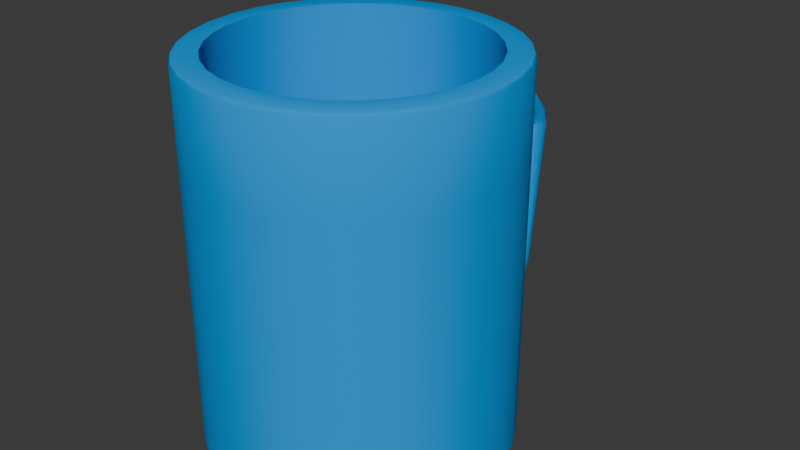 # Source: Taza.blend  (saved by Blender 4.0.36; exported with 4.5.12 LTS)
import bpy
from mathutils import Matrix  # noqa: F401  (used for matrix-valued properties, if any)

bpy.ops.wm.read_factory_settings(use_empty=True)
scene = bpy.context.scene
scene.name = 'Scene'

# ---- collections
col_collection = bpy.data.collections.new('Collection'); scene.collection.children.link(col_collection)

# ---- materials (node trees are filled in below, after node groups)
mat_taza_color = bpy.data.materials.new('TAZA COLOR')
mat_taza_color.use_transparent_shadow = False

# ---- node groups
ng_auto_smooth = bpy.data.node_groups.new('Auto Smooth', 'GeometryNodeTree')
_s = ng_auto_smooth.interface.new_socket(name='Geometry', in_out='OUTPUT', socket_type='NodeSocketGeometry')
_s = ng_auto_smooth.interface.new_socket(name='Geometry', in_out='INPUT', socket_type='NodeSocketGeometry')
_s = ng_auto_smooth.interface.new_socket(name='Angle', in_out='INPUT', socket_type='NodeSocketFloat')
_s.subtype = 'ANGLE'
_s.min_value = 0.0
_s.max_value = 3.142
ng_auto_smooth.is_modifier = True
_N = ng_auto_smooth.nodes; _L = ng_auto_smooth.links
n0 = _N.new('NodeGroupOutput'); n0.name = 'Group Output'; n0.location = (480, -100)
n1 = _N.new('NodeGroupInput'); n1.name = 'Group Input'; n1.location = (-420, -300)
n2 = _N.new('NodeGroupInput'); n2.name = 'Group Input.001'; n2.location = (-60, -100)
n3 = _N.new('GeometryNodeSetShadeSmooth'); n3.name = 'Set Shade Smooth'; n3.location = (120, -100)
n3.domain = 'EDGE'
n4 = _N.new('GeometryNodeSetShadeSmooth'); n4.name = 'Set Shade Smooth.001'; n4.location = (300, -100)
n5 = _N.new('GeometryNodeInputMeshEdgeAngle'); n5.name = 'Edge Angle'; n5.location = (-420, -220)
n6 = _N.new('GeometryNodeInputEdgeSmooth'); n6.name = 'Is Edge Smooth'; n6.location = (-60, -160)
n7 = _N.new('GeometryNodeInputShadeSmooth'); n7.name = 'Is Face Smooth'; n7.location = (-240, -340)
n8 = _N.new('FunctionNodeBooleanMath'); n8.name = 'Boolean Math'; n8.location = (-60, -220)
n9 = _N.new('FunctionNodeCompare'); n9.name = 'Compare'; n9.location = (-240, -180)
n9.operation = 'LESS_EQUAL'
_L.new(n5.outputs[0], n9.inputs[0])
_L.new(n4.outputs[0], n0.inputs[0])
_L.new(n1.outputs[1], n9.inputs[1])
_L.new(n9.outputs[0], n8.inputs[0])
_L.new(n7.outputs[0], n8.inputs[1])
_L.new(n2.outputs[0], n3.inputs[0])
_L.new(n6.outputs[0], n3.inputs[1])
_L.new(n3.outputs[0], n4.inputs[0])
_L.new(n8.outputs[0], n3.inputs[2])
n0.is_active_output = True

# ---- material node trees
mat_taza_color.use_nodes = True; mat_taza_color.node_tree.nodes.clear()
_N = mat_taza_color.node_tree.nodes; _L = mat_taza_color.node_tree.links
n0 = _N.new('ShaderNodeBsdfPrincipled'); n0.name = 'BSDF Principista'; n0.location = (10, 300)
n0.inputs[0].default_value = (0.009071, 0.3245, 0.8042, 1.0)
n0.inputs[2].default_value = 0.8188
n0.inputs[3].default_value = 1.0
n1 = _N.new('ShaderNodeOutputMaterial'); n1.name = 'Material'; n1.location = (300, 300)
_L.new(n0.outputs[0], n1.inputs[0])
n1.is_active_output = True

# ---- world
world_world = bpy.data.worlds.new('World'); scene.world = world_world
world_world.use_nodes = True; world_world.node_tree.nodes.clear()
_N = world_world.node_tree.nodes; _L = world_world.node_tree.links
n0 = _N.new('ShaderNodeOutputWorld'); n0.name = 'World Output'; n0.location = (300, 300)
n1 = _N.new('ShaderNodeBackground'); n1.name = 'Background'; n1.location = (10, 300)
n1.inputs[0].default_value = (0.05088, 0.05088, 0.05088, 1.0)
_L.new(n1.outputs[0], n0.inputs[0])
n0.is_active_output = True
world_world.color = (0.05088, 0.05088, 0.05088)
world_world.use_sun_shadow = False
world_world.sun_shadow_jitter_overblur = 0.0

# ---- meshes
me_c_rculo_003 = bpy.data.meshes.new('Círculo.003')
me_c_rculo_003.from_pydata([(-0.1635, 0.822, 2.508), (0.0, 0.8381, 2.508), (-0.3207, 0.7743, 2.508), (-0.4656, 0.6969, 2.508), (-0.5926, 0.5926, 2.508), (-0.6969, 0.4656, 2.508), (-0.7743, 0.3207, 2.508), (-0.822, 0.1635, 2.508), (-0.8381, 0.0, 2.508), (-0.822, -0.1635, 2.508), (-0.7743, -0.3207, 2.508), (-0.6969, -0.4656, 2.508), (-0.5926, -0.5926, 2.508), (-0.4656, -0.6969, 2.508), (-0.3207, -0.7743, 2.508), (-0.1635, -0.822, 2.508), (0.0, -0.8381, 2.508), (0.1635, -0.822, 2.508), (0.3207, -0.7743, 2.508), (0.4656, -0.6969, 2.508), (0.5926, -0.5926, 2.508), (0.6969, -0.4656, 2.508), (0.7743, -0.3207, 2.508), (0.822, -0.1635, 2.508), (0.8381, 0.0, 2.508), (0.822, 0.1635, 2.508), (0.7743, 0.3207, 2.508), (0.6969, 0.4656, 2.508), (0.5926, 0.5926, 2.508), (0.4656, 0.6969, 2.508), (0.3207, 0.7743, 2.508), (0.1635, 0.822, 2.508), (-0.1635, 0.822, 2.508), (0.0, 0.8381, 2.508), (-0.3207, 0.7743, 2.508), (-0.4656, 0.6969, 2.508), (-0.5926, 0.5926, 2.508), (-0.6969, 0.4656, 2.508), (-0.7743, 0.3207, 2.508), (-0.822, 0.1635, 2.508), (-0.8381, 0.0, 2.508), (-0.822, -0.1635, 2.508), (-0.7743, -0.3207, 2.508), (-0.6969, -0.4656, 2.508), (-0.5926, -0.5926, 2.508), (-0.4656, -0.6969, 2.508), (-0.3207, -0.7743, 2.508), (-0.1635, -0.822, 2.508), (0.0, -0.8381, 2.508), (0.1635, -0.822, 2.508), (0.3207, -0.7743, 2.508), (0.4656, -0.6969, 2.508), (0.5926, -0.5926, 2.508), (0.6969, -0.4656, 2.508), (0.7743, -0.3207, 2.508), (0.822, -0.1635, 2.508), (0.8381, 0.0, 2.508), (0.822, 0.1635, 2.508), (0.7743, 0.3207, 2.508), (0.6969, 0.4656, 2.508), (0.5926, 0.5926, 2.508), (0.4656, 0.6969, 2.508), (0.3207, 0.7743, 2.508), (0.1635, 0.822, 2.508), (-0.1635, 0.822, 0.1262), (6.879e-08, 0.8381, 0.1262), (-0.3207, 0.7743, 0.1262), (-0.4656, 0.6969, 0.1262), (-0.5926, 0.5926, 0.1262), (-0.6969, 0.4656, 0.1262), (-0.7743, 0.3207, 0.1262), (-0.822, 0.1635, 0.1262), (-0.8381, 0.0, 0.1262), (-0.822, -0.1635, 0.1262), (-0.7743, -0.3207, 0.1262), (-0.6969, -0.4656, 0.1262), (-0.5926, -0.5926, 0.1262), (-0.4656, -0.6969, 0.1262), (-0.3207, -0.7743, 0.1262), (-0.1635, -0.822, 0.1262), (6.879e-08, -0.8381, 0.1262), (0.1635, -0.822, 0.1262), (0.3207, -0.7743, 0.1262), (0.4656, -0.6969, 0.1262), (0.5926, -0.5926, 0.1262), (0.6969, -0.4656, 0.1262), (0.7743, -0.3207, 0.1262), (0.822, -0.1635, 0.1262), (0.8381, 0.0, 0.1262), (0.822, 0.1635, 0.1262), (0.7743, 0.3207, 0.1262), (0.6969, 0.4656, 0.1262), (0.5926, 0.5926, 0.1262), (0.4656, 0.6969, 0.1262), (0.3207, 0.7743, 0.1262), (0.1635, 0.822, 0.1262), (0.0, 1.0, 0.02516), (-0.1951, 0.9808, 0.02516), (-0.3827, 0.9239, 0.02516), (-0.5556, 0.8315, 0.02516), (-0.7071, 0.7071, 0.02516), (-0.8315, 0.5556, 0.02516), (-0.9239, 0.3827, 0.02516), (-0.9808, 0.1951, 0.02516), (-1.0, 0.0, 0.02516), (-0.9808, -0.1951, 0.02516), (-0.9239, -0.3827, 0.02516), (-0.8315, -0.5556, 0.02516), (-0.7071, -0.7071, 0.02516), (-0.5556, -0.8315, 0.02516), (-0.3827, -0.9239, 0.02516), (-0.1951, -0.9808, 0.02516), (0.0, -1.0, 0.02516), (0.1951, -0.9808, 0.02516), (0.3827, -0.9239, 0.02516), (0.5556, -0.8315, 0.02516), (0.7071, -0.7071, 0.02516), (0.8315, -0.5556, 0.02516), (0.9239, -0.3827, 0.02516), (0.9808, -0.1951, 0.02516), (1.0, 0.0, 0.02516), (0.9808, 0.1951, 0.02516), (0.9239, 0.3827, 0.02516), (0.8315, 0.5556, 0.02516), (0.7071, 0.7071, 0.02516), (0.5556, 0.8315, 0.02516), (0.3827, 0.9239, 0.02516), (0.1951, 0.9808, 0.02516), (-0.1951, 0.9808, 2.479), (-0.1895, 0.9527, 2.508), (-0.1935, 0.9726, 2.499), (0.0, 0.9713, 2.508), (0.0, 1.0, 2.479), (0.0, 0.9916, 2.499), (-0.3827, 0.9239, 2.479), (-0.3717, 0.8974, 2.508), (-0.3795, 0.9161, 2.499), (-0.5556, 0.8315, 2.479), (-0.5396, 0.8076, 2.508), (-0.5509, 0.8245, 2.499), (-0.7071, 0.7071, 2.479), (-0.6868, 0.6868, 2.508), (-0.7012, 0.7012, 2.499), (-0.8315, 0.5556, 2.479), (-0.8076, 0.5396, 2.508), (-0.8245, 0.5509, 2.499), (-0.9239, 0.3827, 2.479), (-0.8974, 0.3717, 2.508), (-0.9161, 0.3795, 2.499), (-0.9808, 0.1951, 2.479), (-0.9527, 0.1895, 2.508), (-0.9726, 0.1935, 2.499), (-1.0, 0.0, 2.479), (-0.9713, 0.0, 2.508), (-0.9916, 0.0, 2.499), (-0.9808, -0.1951, 2.479), (-0.9527, -0.1895, 2.508), (-0.9726, -0.1935, 2.499), (-0.9239, -0.3827, 2.479), (-0.8974, -0.3717, 2.508), (-0.9161, -0.3795, 2.499), (-0.8315, -0.5556, 2.479), (-0.8076, -0.5396, 2.508), (-0.8245, -0.5509, 2.499), (-0.7071, -0.7071, 2.479), (-0.6868, -0.6868, 2.508), (-0.7012, -0.7012, 2.499), (-0.5556, -0.8315, 2.479), (-0.5396, -0.8076, 2.508), (-0.5509, -0.8245, 2.499), (-0.3827, -0.9239, 2.479), (-0.3717, -0.8974, 2.508), (-0.3795, -0.9161, 2.499), (-0.1951, -0.9808, 2.479), (-0.1895, -0.9527, 2.508), (-0.1935, -0.9726, 2.499), (0.0, -1.0, 2.479), (0.0, -0.9713, 2.508), (0.0, -0.9916, 2.499), (0.1951, -0.9808, 2.479), (0.1895, -0.9527, 2.508), (0.1935, -0.9726, 2.499), (0.3827, -0.9239, 2.479), (0.3717, -0.8974, 2.508), (0.3795, -0.9161, 2.499), (0.5556, -0.8315, 2.479), (0.5396, -0.8076, 2.508), (0.5509, -0.8245, 2.499), (0.7071, -0.7071, 2.479), (0.6868, -0.6868, 2.508), (0.7012, -0.7012, 2.499), (0.8315, -0.5556, 2.479), (0.8076, -0.5396, 2.508), (0.8245, -0.5509, 2.499), (0.9239, -0.3827, 2.479), (0.8974, -0.3717, 2.508), (0.9161, -0.3795, 2.499), (0.9808, -0.1951, 2.479), (0.9527, -0.1895, 2.508), (0.9726, -0.1935, 2.499), (1.0, 0.0, 2.479), (0.9713, 0.0, 2.508), (0.9916, 0.0, 2.499), (0.9808, 0.1951, 2.479), (0.9527, 0.1895, 2.508), (0.9726, 0.1935, 2.499), (0.9239, 0.3827, 2.479), (0.8974, 0.3717, 2.508), (0.9161, 0.3795, 2.499), (0.8315, 0.5556, 2.479), (0.8076, 0.5396, 2.508), (0.8245, 0.5509, 2.499), (0.7071, 0.7071, 2.479), (0.6868, 0.6868, 2.508), (0.7012, 0.7012, 2.499), (0.5556, 0.8315, 2.479), (0.5396, 0.8076, 2.508), (0.5509, 0.8245, 2.499), (0.3827, 0.9239, 2.479), (0.3717, 0.8974, 2.508), (0.3795, 0.9161, 2.499), (0.1951, 0.9808, 2.479), (0.1895, 0.9527, 2.508), (0.1935, 0.9726, 2.499), (0.0, 0.9747, 0.0), (-0.1902, 0.956, 0.0), (-0.373, 0.9005, 0.0), (-0.5415, 0.8104, 0.0), (-0.6892, 0.6892, 0.0), (-0.8104, 0.5415, 0.0), (-0.9005, 0.373, 0.0), (-0.956, 0.1902, 0.0), (-0.9747, 0.0, 0.0), (-0.956, -0.1902, 0.0), (-0.9005, -0.373, 0.0), (-0.8104, -0.5415, 0.0), (-0.6892, -0.6892, 0.0), (-0.5415, -0.8104, 0.0), (-0.373, -0.9005, 0.0), (-0.1902, -0.956, 0.0), (0.0, -0.9747, 0.0), (0.1902, -0.956, 0.0), (0.373, -0.9005, 0.0), (0.5415, -0.8104, 0.0), (0.6892, -0.6892, 0.0), (0.8104, -0.5415, 0.0), (0.9005, -0.373, 0.0), (0.956, -0.1902, 0.0), (0.9747, 0.0, 0.0), (0.956, 0.1902, 0.0), (0.9005, 0.373, 0.0), (0.8104, 0.5415, 0.0), (0.6892, 0.6892, 0.0), (0.5415, 0.8104, 0.0), (0.373, 0.9005, 0.0), (0.1902, 0.956, 0.0), (0.0, 0.9182, 0.02572), (-0.1791, 0.9006, 0.02572), (-0.3514, 0.8483, 0.02572), (-0.5102, 0.7635, 0.02572), (-0.6493, 0.6493, 0.02572), (-0.7635, 0.5102, 0.02572), (-0.8483, 0.3514, 0.02572), (-0.9006, 0.1791, 0.02572), (-0.9182, 0.0, 0.02572), (-0.9006, -0.1791, 0.02572), (-0.8483, -0.3514, 0.02572), (-0.7635, -0.5102, 0.02572), (-0.6493, -0.6493, 0.02572), (-0.5102, -0.7635, 0.02572), (-0.3514, -0.8483, 0.02572), (-0.1791, -0.9006, 0.02572), (0.0, -0.9182, 0.02572), (0.1791, -0.9006, 0.02572), (0.3514, -0.8483, 0.02572), (0.5102, -0.7635, 0.02572), (0.6493, -0.6493, 0.02572), (0.7635, -0.5102, 0.02572), (0.8483, -0.3514, 0.02572), (0.9006, -0.1791, 0.02572), (0.9182, 0.0, 0.02572), (0.9006, 0.1791, 0.02572), (0.8483, 0.3514, 0.02572), (0.7635, 0.5102, 0.02572), (0.6493, 0.6493, 0.02572), (0.5102, 0.7635, 0.02572), (0.3514, 0.8483, 0.02572), (0.1791, 0.9006, 0.02572), (0.0, 0.9368, 0.0), (0.0, 0.9182, 0.01851), (-0.1791, 0.9006, 0.01851), (-0.1828, 0.9188, 0.0), (-0.3514, 0.8483, 0.01851), (-0.3585, 0.8655, 0.0), (-0.5102, 0.7635, 0.01851), (-0.5205, 0.779, 0.0), (-0.6493, 0.6493, 0.01851), (-0.6625, 0.6625, 0.0), (-0.7635, 0.5102, 0.01851), (-0.779, 0.5205, 0.0), (-0.8483, 0.3514, 0.01851), (-0.8655, 0.3585, 0.0), (-0.9006, 0.1791, 0.01851), (-0.9188, 0.1828, 0.0), (-0.9182, 0.0, 0.01851), (-0.9368, 0.0, 0.0), (-0.9006, -0.1791, 0.01851), (-0.9188, -0.1828, 0.0), (-0.8483, -0.3514, 0.01851), (-0.8655, -0.3585, 0.0), (-0.7635, -0.5102, 0.01851), (-0.779, -0.5205, 0.0), (-0.6493, -0.6493, 0.01851), (-0.6625, -0.6625, 0.0), (-0.5102, -0.7635, 0.01851), (-0.5205, -0.779, 0.0), (-0.3514, -0.8483, 0.01851), (-0.3585, -0.8655, 0.0), (-0.1791, -0.9006, 0.01851), (-0.1828, -0.9188, 0.0), (0.0, -0.9182, 0.01851), (0.0, -0.9368, 0.0), (0.1791, -0.9006, 0.01851), (0.1828, -0.9188, 0.0), (0.3514, -0.8483, 0.01851), (0.3585, -0.8655, 0.0), (0.5102, -0.7635, 0.01851), (0.5205, -0.779, 0.0), (0.6493, -0.6493, 0.01851), (0.6625, -0.6625, 0.0), (0.7635, -0.5102, 0.01851), (0.779, -0.5205, 0.0), (0.8483, -0.3514, 0.01851), (0.8655, -0.3585, 0.0), (0.9006, -0.1791, 0.01851), (0.9188, -0.1828, 0.0), (0.9182, 0.0, 0.01851), (0.9368, 0.0, 0.0), (0.9006, 0.1791, 0.01851), (0.9188, 0.1828, 0.0), (0.8483, 0.3514, 0.01851), (0.8655, 0.3585, 0.0), (0.7635, 0.5102, 0.01851), (0.779, 0.5205, 0.0), (0.6493, 0.6493, 0.01851), (0.6625, 0.6625, 0.0), (0.5102, 0.7635, 0.01851), (0.5205, 0.779, 0.0), (0.3514, 0.8483, 0.01851), (0.3585, 0.8655, 0.0), (0.1791, 0.9006, 0.01851), (0.1828, 0.9188, 0.0), (0.0, 1.0, 1.921), (-0.3455, 0.9351, 1.831), (-0.5556, 0.8315, 1.921), (-0.7071, 0.7071, 1.921), (-0.8315, 0.5556, 1.921), (-0.9239, 0.3827, 1.921), (-0.9808, 0.1951, 1.921), (-1.0, 0.0, 1.921), (-0.9808, -0.1951, 1.921), (-0.9239, -0.3827, 1.921), (-0.8315, -0.5556, 1.921), (-0.7071, -0.7071, 1.921), (-0.5556, -0.8315, 1.921), (-0.3827, -0.9239, 1.921), (-0.1951, -0.9808, 1.921), (0.0, -1.0, 1.921), (0.1951, -0.9808, 1.921), (0.3827, -0.9239, 1.921), (0.5556, -0.8315, 1.921), (0.7071, -0.7071, 1.921), (0.8315, -0.5556, 1.921), (0.9239, -0.3827, 1.921), (0.9808, -0.1951, 1.921), (1.0, 0.0, 1.921), (0.9808, 0.1951, 1.921), (0.9239, 0.3827, 1.921), (0.8315, 0.5556, 1.921), (0.7071, 0.7071, 1.921), (0.5556, 0.8315, 1.921), (0.3827, 0.9239, 1.921), (0.0, 1.0, 1.74), (-0.3827, 0.9239, 1.74), (-0.5556, 0.8315, 1.74), (-0.7071, 0.7071, 1.74), (-0.8315, 0.5556, 1.74), (-0.9239, 0.3827, 1.74), (-0.9808, 0.1951, 1.74), (-1.0, 0.0, 1.74), (-0.9808, -0.1951, 1.74), (-0.9239, -0.3827, 1.74), (-0.8315, -0.5556, 1.74), (-0.7071, -0.7071, 1.74), (-0.5556, -0.8315, 1.74), (-0.3827, -0.9239, 1.74), (-0.1951, -0.9808, 1.74), (0.0, -1.0, 1.74), (0.1951, -0.9808, 1.74), (0.3827, -0.9239, 1.74), (0.5556, -0.8315, 1.74), (0.7071, -0.7071, 1.74), (0.8315, -0.5556, 1.74), (0.9239, -0.3827, 1.74), (0.9808, -0.1951, 1.74), (1.0, 0.0, 1.74), (0.9808, 0.1951, 1.74), (0.9239, 0.3827, 1.74), (0.8315, 0.5556, 1.74), (0.7071, 0.7071, 1.74), (0.5556, 0.8315, 1.74), (0.3827, 0.9239, 1.74), (0.0, 1.35, 1.921), (0.0, 1.35, 1.74), (0.0, 1.539, 1.855), (0.0, 1.431, 1.71), (0.0, 1.645, 1.817), (0.0, 1.537, 1.672), (0.0, 1.761, 1.671), (0.0, 1.587, 1.621), (0.0008335, 1.793, 1.533), (-1.36e-05, 1.614, 1.565), (0.03171, 1.624, 0.5839), (0.03087, 1.445, 0.6157), (0.03597, 1.556, 0.435), (0.03513, 1.419, 0.5533), (0.04024, 1.462, 0.2965), (0.03939, 1.368, 0.4514), (0.04478, 1.321, 0.2169), (0.04393, 1.265, 0.3891), (0.0, 1.0, 0.1529), (0.0, 1.0, 0.3216), (-0.3827, 0.9239, 0.2372), (-0.5556, 0.8315, 0.1529), (-0.7071, 0.7071, 0.1529), (-0.8315, 0.5556, 0.1529), (-0.9239, 0.3827, 0.1529), (-0.9808, 0.1951, 0.1529), (-1.0, 0.0, 0.1529), (-0.9808, -0.1951, 0.1529), (-0.9239, -0.3827, 0.1529), (-0.8315, -0.5556, 0.1529), (-0.7071, -0.7071, 0.1529), (-0.5556, -0.8315, 0.1529), (-0.3827, -0.9239, 0.1529), (-0.1951, -0.9808, 0.1529), (0.0, -1.0, 0.1529), (0.1951, -0.9808, 0.1529), (0.3827, -0.9239, 0.1529), (0.5556, -0.8315, 0.1529), (0.7071, -0.7071, 0.1529), (0.8315, -0.5556, 0.1529), (0.9239, -0.3827, 0.1529), (0.9808, -0.1951, 0.1529), (1.0, 0.0, 0.1529), (0.9808, 0.1951, 0.1529), (0.9239, 0.3827, 0.1529), (0.8315, 0.5556, 0.1529), (0.7071, 0.7071, 0.1529), (0.5556, 0.8315, 0.1529), (0.3827, 0.9239, 0.1529), (-0.5556, 0.8315, 0.3216), (-0.7071, 0.7071, 0.3216), (-0.8315, 0.5556, 0.3216), (-0.9239, 0.3827, 0.3216), (-0.9808, 0.1951, 0.3216), (-1.0, 0.0, 0.3216), (-0.9808, -0.1951, 0.3216), (-0.9239, -0.3827, 0.3216), (-0.8315, -0.5556, 0.3216), (-0.7071, -0.7071, 0.3216), (-0.5556, -0.8315, 0.3216), (-0.3827, -0.9239, 0.3216), (-0.1951, -0.9808, 0.3216), (0.0, -1.0, 0.3216), (0.1951, -0.9808, 0.3216), (0.3827, -0.9239, 0.3216), (0.5556, -0.8315, 0.3216), (0.7071, -0.7071, 0.3216), (0.8315, -0.5556, 0.3216), (0.9239, -0.3827, 0.3216), (0.9808, -0.1951, 0.3216), (1.0, 0.0, 0.3216), (0.9808, 0.1951, 0.3216), (0.9239, 0.3827, 0.3216), (0.8315, 0.5556, 0.3216), (0.7071, 0.7071, 0.3216), (0.5556, 0.8315, 0.3216), (0.3386, 0.9372, 0.2794), (0.1951, 0.9808, 1.84), (0.0947, 0.9907, 1.921), (0.1951, 0.9808, 2.022), (0.291, 0.9517, 1.921), (0.1657, 0.9837, 1.898), (0.1331, 0.9869, 1.915), (0.1951, 1.331, 1.841), (0.09469, 1.34, 1.921), (0.1657, 1.333, 1.898), (0.1331, 1.337, 1.915), (0.1951, 1.464, 1.787), (0.0948, 1.532, 1.861), (0.1657, 1.51, 1.843), (0.1332, 1.525, 1.857), (0.09477, 1.637, 1.823), (0.1657, 1.616, 1.806), (0.1332, 1.63, 1.82), (0.09486, 1.758, 1.68), (0.1332, 1.75, 1.682), (0.1657, 1.728, 1.679), (0.09506, 1.795, 1.546), (0.1657, 1.766, 1.56), (0.1333, 1.787, 1.552), (0.1259, 1.625, 0.5961), (0.1966, 1.597, 0.6105), (0.1642, 1.618, 0.6025), (0.1302, 1.564, 0.4446), (0.2009, 1.545, 0.4732), (0.1685, 1.561, 0.4541), (0.1344, 1.473, 0.3033), (0.2051, 1.463, 0.337), (0.1727, 1.472, 0.3135), (0.1388, 1.333, 0.2212), (0.2096, 1.331, 0.2567), (0.1772, 1.335, 0.2313), (0.09733, 0.9904, 0.1529), (0.1951, 0.9808, 0.05265), (0.1347, 0.9867, 0.1617), (0.1665, 0.9836, 0.187), (-0.07157, 0.993, 1.921), (-0.1951, 0.9808, 2.045), (-0.1188, 0.9883, 1.914), (-0.1589, 0.9843, 1.892), (-0.07156, 1.343, 1.921), (-0.1188, 1.338, 1.914), (-0.1589, 1.334, 1.892), (-0.0717, 1.534, 1.859), (-0.1189, 1.525, 1.855), (-0.159, 1.507, 1.838), (-0.07166, 1.639, 1.821), (-0.1189, 1.63, 1.817), (-0.1589, 1.613, 1.801), (-0.07177, 1.759, 1.678), (-0.119, 1.748, 1.68), (-0.159, 1.721, 1.676), (-0.07145, 1.794, 1.538), (-0.1187, 1.785, 1.543), (-0.1588, 1.758, 1.55), (-0.04052, 1.625, 0.5886), (-0.1279, 1.59, 0.6007), (-0.08777, 1.616, 0.5933), (-0.03632, 1.56, 0.4384), (-0.08356, 1.554, 0.4474), (-0.1237, 1.533, 0.4686), (-0.03208, 1.467, 0.2987), (-0.07931, 1.464, 0.3092), (-0.1194, 1.451, 0.3362), (-0.02756, 1.326, 0.2181), (-0.1149, 1.319, 0.2586), (-0.07478, 1.326, 0.229), (-0.06934, 0.9932, 0.1529), (-0.1951, 0.9808, 0.02958), (-0.3107, 0.9457, 0.2372), (-0.1583, 0.9844, 0.1942), (-0.1175, 0.9884, 0.1636), (0.08709, 0.9914, 1.74), (0.1951, 0.9808, 1.797), (0.2981, 0.9495, 1.74), (0.1951, 0.9808, 1.632), (0.1635, 0.9839, 1.757), (0.1869, 0.9816, 1.775), (0.08708, 1.341, 1.74), (0.1951, 1.331, 1.795), (0.1635, 1.334, 1.756), (0.1869, 1.331, 1.774), (0.08732, 1.424, 1.715), (0.1869, 1.444, 1.757), (0.1635, 1.431, 1.737), (0.08725, 1.53, 1.677), (0.1951, 1.561, 1.737), (0.08748, 1.584, 1.629), (0.08692, 1.616, 1.576), (0.1177, 1.447, 0.627), (0.122, 1.426, 0.5622), (0.1262, 1.378, 0.4577), (0.1306, 1.275, 0.393), (0.09057, 0.9911, 0.3216), (-0.07631, 0.9925, 1.74), (-0.0763, 1.342, 1.74), (-0.07656, 1.425, 1.714), (-0.07649, 1.531, 1.676), (-0.07673, 1.585, 1.628), (-0.07721, 1.616, 1.57), (-0.04622, 1.446, 0.6207), (-0.04208, 1.422, 0.5569), (-0.03784, 1.373, 0.4538), (-0.03331, 1.27, 0.3903), (-0.07398, 0.9927, 0.3216), (-0.2007, 0.9764, 1.809), (-0.1765, 0.9781, 1.769), (-0.2087, 0.9735, 1.745), (-0.24, 0.9648, 1.79), (-0.2079, 0.9742, 1.812), (-0.1974, 0.9756, 1.784), (-0.1736, 1.333, 1.815), (-0.1348, 1.336, 1.77), (-0.1588, 1.334, 1.789), (-0.1738, 1.458, 1.775), (-0.1348, 1.436, 1.738), (-0.1589, 1.445, 1.754), (-0.1735, 1.564, 1.738), (-0.1349, 1.542, 1.701), (-0.1589, 1.551, 1.717), (-0.1746, 1.646, 1.656), (-0.1345, 1.605, 1.64), (-0.1591, 1.622, 1.647), (-0.1762, 1.685, 1.564), (-0.1342, 1.638, 1.57), (-0.1596, 1.657, 1.568), (-0.1035, 1.47, 0.6204), (-0.1449, 1.516, 0.6149), (-0.1286, 1.489, 0.6187), (-0.1409, 1.477, 0.5191), (-0.09936, 1.441, 0.5462), (-0.1245, 1.455, 0.5359), (-0.1377, 1.414, 0.3995), (-0.09485, 1.387, 0.4387), (-0.1205, 1.398, 0.4237), (-0.09038, 1.279, 0.3729), (-0.1332, 1.297, 0.3286), (-0.116, 1.287, 0.3559), (-0.1316, 0.987, 0.3348), (-0.1723, 0.983, 0.3056), (-0.1914, 0.9768, 0.3233), (-0.1659, 0.9835, 0.376), (-0.1573, 0.9845, 0.3294), (-0.1737, 0.9829, 1.874), (-0.1914, 0.9797, 1.84), (-0.1838, 0.9815, 1.858), (-0.1736, 1.333, 1.874), (-0.1805, 1.332, 1.841), (-0.1806, 1.332, 1.859), (-0.1744, 1.493, 1.821), (-0.1804, 1.472, 1.794), (-0.1808, 1.482, 1.808), (-0.1744, 1.599, 1.785), (-0.1805, 1.579, 1.758), (-0.1809, 1.589, 1.772), (-0.1747, 1.698, 1.671), (-0.1801, 1.664, 1.662), (-0.1808, 1.681, 1.667), (-0.1742, 1.734, 1.556), (-0.1796, 1.696, 1.563), (-0.1806, 1.716, 1.559), (-0.1489, 1.53, 0.6127), (-0.1434, 1.567, 0.6058), (-0.1497, 1.549, 0.6094), (-0.1396, 1.514, 0.4864), (-0.1446, 1.486, 0.5114), (-0.1456, 1.5, 0.4989), (-0.1347, 1.438, 0.3584), (-0.1398, 1.417, 0.3936), (-0.141, 1.428, 0.3759), (-0.1352, 1.299, 0.3226), (-0.13, 1.312, 0.2832), (-0.1364, 1.306, 0.3027), (-0.181, 0.9822, 0.2624), (-0.1738, 0.9829, 0.2204), (-0.1808, 0.9822, 0.2408), (0.1909, 0.9812, 1.858), (0.1786, 0.9824, 1.882), (0.1909, 1.331, 1.858), (0.1786, 1.332, 1.882), (0.19, 1.482, 1.809), (0.1791, 1.498, 1.829), (0.1867, 1.589, 1.773), (0.1791, 1.605, 1.793), (0.1793, 1.708, 1.674), (0.1856, 1.683, 1.668), (0.1851, 1.717, 1.571), (0.1788, 1.745, 1.565), (0.2161, 1.55, 0.6216), (0.2097, 1.578, 0.6158), (0.2202, 1.507, 0.509), (0.2143, 1.529, 0.4893), (0.2242, 1.437, 0.3847), (0.2181, 1.453, 0.357), (0.2287, 1.316, 0.3095), (0.2225, 1.326, 0.2786), (0.179, 0.9824, 0.2095), (0.1855, 0.9817, 0.2421), (0.1691, 1.546, 1.712), (0.1839, 1.56, 1.733), (0.1852, 1.536, 1.733), (0.1935, 1.56, 1.735), (0.1837, 1.533, 1.728), (0.1801, 1.533, 1.724), (0.1814, 1.65, 1.658), (0.1658, 1.623, 1.648), (0.1645, 1.658, 1.579), (0.1815, 1.69, 1.576), (0.1956, 1.489, 0.6297), (0.2122, 1.521, 0.6262), (0.1993, 1.463, 0.5434), (0.2168, 1.489, 0.5241), (0.203, 1.407, 0.429), (0.2214, 1.427, 0.4008), (0.2074, 1.297, 0.3588), (0.226, 1.31, 0.3268), (0.1825, 0.982, 0.266), (0.1634, 0.9839, 0.2978), (0.162, 0.984, 0.2946), (0.18, 0.9823, 0.307), (0.1981, 0.9771, 0.2869), (0.1067, 0.9895, 1.742), (0.1482, 0.9854, 1.751), (0.1067, 1.339, 1.742), (0.1482, 1.335, 1.751), (0.1473, 1.428, 1.73), (0.1071, 1.424, 1.718), (0.107, 1.53, 1.68), (0.1446, 1.536, 1.695), (0.1074, 1.587, 1.632), (0.1443, 1.604, 1.641), (0.1069, 1.62, 1.578), (0.1448, 1.64, 1.58), (0.1376, 1.451, 0.6289), (0.1752, 1.47, 0.6304), (0.1422, 1.431, 0.5611), (0.1803, 1.449, 0.5522), (0.1463, 1.383, 0.4549), (0.1852, 1.397, 0.4405), (0.1508, 1.279, 0.3892), (0.1897, 1.29, 0.3719), (0.1498, 0.9852, 0.3061), (0.1098, 0.9892, 0.3197)], [], [(3, 2, 135, 138), (29, 30, 62, 61), (19, 18, 183, 186), (6, 5, 144, 147), (20, 19, 186, 189), (7, 6, 147, 150), (1, 31, 222, 131), (21, 20, 189, 192), (8, 7, 150, 153), (22, 21, 192, 195), (9, 8, 153, 156), (23, 22, 195, 198), (10, 9, 156, 159), (24, 23, 198, 201), (11, 10, 159, 162), (25, 24, 201, 204), (12, 11, 162, 165), (26, 25, 204, 207), (13, 12, 165, 168), (27, 26, 207, 210), (14, 13, 168, 171), (28, 27, 210, 213), (15, 14, 171, 174), (29, 28, 213, 216), (16, 15, 174, 177), (316, 314, 269, 270), (30, 29, 216, 219), (17, 16, 177, 180), (4, 3, 138, 141), (31, 30, 219, 222), (18, 17, 180, 183), (5, 4, 141, 144), (0, 1, 131, 129), (353, 354, 137, 134), (354, 355, 140, 137), (355, 356, 143, 140), (356, 357, 146, 143), (357, 358, 149, 146), (358, 359, 152, 149), (359, 360, 155, 152), (360, 361, 158, 155), (361, 362, 161, 158), (362, 363, 164, 161), (363, 364, 167, 164), (364, 365, 170, 167), (365, 366, 173, 170), (366, 367, 176, 173), (367, 368, 179, 176), (368, 369, 182, 179), (369, 370, 185, 182), (370, 371, 188, 185), (371, 372, 191, 188), (372, 373, 194, 191), (373, 374, 197, 194), (374, 375, 200, 197), (375, 376, 203, 200), (376, 377, 206, 203), (377, 378, 209, 206), (378, 379, 212, 209), (379, 380, 215, 212), (380, 381, 218, 215), (412, 496, 500, 414), (570, 413, 415, 574), (51, 52, 84, 83), (16, 17, 49, 48), (3, 4, 36, 35), (30, 31, 63, 62), (17, 18, 50, 49), (4, 5, 37, 36), (31, 1, 33, 63), (18, 19, 51, 50), (5, 6, 38, 37), (19, 20, 52, 51), (6, 7, 39, 38), (20, 21, 53, 52), (7, 8, 40, 39), (21, 22, 54, 53), (8, 9, 41, 40), (22, 23, 55, 54), (9, 10, 42, 41), (23, 24, 56, 55), (10, 11, 43, 42), (24, 25, 57, 56), (11, 12, 44, 43), (25, 26, 58, 57), (12, 13, 45, 44), (26, 27, 59, 58), (13, 14, 46, 45), (1, 0, 32, 33), (27, 28, 60, 59), (14, 15, 47, 46), (0, 2, 34, 32), (28, 29, 61, 60), (15, 16, 48, 47), (2, 3, 35, 34), (64, 66, 67, 68, 69, 70, 71, 72, 73, 74, 75, 76, 77, 78, 79, 80, 81, 82, 83, 84, 85, 86, 87, 88, 89, 90, 91, 92, 93, 94, 95, 65), (38, 39, 71, 70), (52, 53, 85, 84), (39, 40, 72, 71), (53, 54, 86, 85), (40, 41, 73, 72), (54, 55, 87, 86), (41, 42, 74, 73), (55, 56, 88, 87), (42, 43, 75, 74), (56, 57, 89, 88), (43, 44, 76, 75), (57, 58, 90, 89), (44, 45, 77, 76), (58, 59, 91, 90), (45, 46, 78, 77), (33, 32, 64, 65), (59, 60, 92, 91), (46, 47, 79, 78), (32, 34, 66, 64), (60, 61, 93, 92), (47, 48, 80, 79), (34, 35, 67, 66), (61, 62, 94, 93), (48, 49, 81, 80), (35, 36, 68, 67), (62, 63, 95, 94), (49, 50, 82, 81), (36, 37, 69, 68), (63, 33, 65, 95), (50, 51, 83, 82), (37, 38, 70, 69), (97, 96, 224, 225), (98, 97, 225, 226), (99, 98, 226, 227), (100, 99, 227, 228), (101, 100, 228, 229), (102, 101, 229, 230), (103, 102, 230, 231), (104, 103, 231, 232), (105, 104, 232, 233), (106, 105, 233, 234), (107, 106, 234, 235), (108, 107, 235, 236), (109, 108, 236, 237), (110, 109, 237, 238), (111, 110, 238, 239), (112, 111, 239, 240), (113, 112, 240, 241), (114, 113, 241, 242), (115, 114, 242, 243), (116, 115, 243, 244), (117, 116, 244, 245), (118, 117, 245, 246), (119, 118, 246, 247), (120, 119, 247, 248), (121, 120, 248, 249), (122, 121, 249, 250), (123, 122, 250, 251), (124, 123, 251, 252), (125, 124, 252, 253), (126, 125, 253, 254), (127, 126, 254, 255), (96, 127, 255, 224), (2, 0, 129, 135), (129, 131, 133, 130), (130, 133, 132, 128), (135, 129, 130, 136), (136, 130, 128, 134), (138, 135, 136, 139), (139, 136, 134, 137), (141, 138, 139, 142), (142, 139, 137, 140), (144, 141, 142, 145), (145, 142, 140, 143), (147, 144, 145, 148), (148, 145, 143, 146), (150, 147, 148, 151), (151, 148, 146, 149), (153, 150, 151, 154), (154, 151, 149, 152), (156, 153, 154, 157), (157, 154, 152, 155), (159, 156, 157, 160), (160, 157, 155, 158), (162, 159, 160, 163), (163, 160, 158, 161), (165, 162, 163, 166), (166, 163, 161, 164), (168, 165, 166, 169), (169, 166, 164, 167), (171, 168, 169, 172), (172, 169, 167, 170), (174, 171, 172, 175), (175, 172, 170, 173), (177, 174, 175, 178), (178, 175, 173, 176), (180, 177, 178, 181), (181, 178, 176, 179), (183, 180, 181, 184), (184, 181, 179, 182), (186, 183, 184, 187), (187, 184, 182, 185), (189, 186, 187, 190), (190, 187, 185, 188), (192, 189, 190, 193), (193, 190, 188, 191), (195, 192, 193, 196), (196, 193, 191, 194), (198, 195, 196, 199), (199, 196, 194, 197), (201, 198, 199, 202), (202, 199, 197, 200), (204, 201, 202, 205), (205, 202, 200, 203), (207, 204, 205, 208), (208, 205, 203, 206), (210, 207, 208, 211), (211, 208, 206, 209), (213, 210, 211, 214), (214, 211, 209, 212), (216, 213, 214, 217), (217, 214, 212, 215), (219, 216, 217, 220), (220, 217, 215, 218), (222, 219, 220, 223), (223, 220, 218, 221), (131, 222, 223, 133), (133, 223, 221, 132), (534, 537, 641, 638), (289, 350, 287, 256), (294, 292, 258, 259), (296, 294, 259, 260), (298, 296, 260, 261), (300, 298, 261, 262), (302, 300, 262, 263), (304, 302, 263, 264), (306, 304, 264, 265), (308, 306, 265, 266), (310, 308, 266, 267), (312, 310, 267, 268), (313, 315, 237, 236), (314, 312, 268, 269), (318, 316, 270, 271), (320, 318, 271, 272), (322, 320, 272, 273), (324, 322, 273, 274), (326, 324, 274, 275), (328, 326, 275, 276), (330, 328, 276, 277), (332, 330, 277, 278), (334, 332, 278, 279), (336, 334, 279, 280), (338, 336, 280, 281), (340, 338, 281, 282), (342, 340, 282, 283), (344, 342, 283, 284), (346, 344, 284, 285), (348, 346, 285, 286), (350, 348, 286, 287), (292, 290, 257, 258), (257, 256, 287, 286, 285, 284, 283, 282, 281, 280, 279, 278, 277, 276, 275, 274, 273, 272, 271, 270, 269, 268, 267, 266, 265, 264, 263, 262, 261, 260, 259, 258), (341, 343, 251, 250), (315, 317, 238, 237), (288, 291, 225, 224), (343, 345, 252, 251), (317, 319, 239, 238), (291, 293, 226, 225), (345, 347, 253, 252), (319, 321, 240, 239), (293, 295, 227, 226), (347, 349, 254, 253), (321, 323, 241, 240), (295, 297, 228, 227), (349, 351, 255, 254), (323, 325, 242, 241), (297, 299, 229, 228), (351, 288, 224, 255), (325, 327, 243, 242), (299, 301, 230, 229), (327, 329, 244, 243), (301, 303, 231, 230), (329, 331, 245, 244), (303, 305, 232, 231), (331, 333, 246, 245), (305, 307, 233, 232), (333, 335, 247, 246), (307, 309, 234, 233), (335, 337, 248, 247), (309, 311, 235, 234), (337, 339, 249, 248), (311, 313, 236, 235), (339, 341, 250, 249), (289, 290, 291, 288), (290, 292, 293, 291), (292, 294, 295, 293), (294, 296, 297, 295), (296, 298, 299, 297), (298, 300, 301, 299), (300, 302, 303, 301), (302, 304, 305, 303), (304, 306, 307, 305), (306, 308, 309, 307), (308, 310, 311, 309), (310, 312, 313, 311), (312, 314, 315, 313), (314, 316, 317, 315), (316, 318, 319, 317), (318, 320, 321, 319), (320, 322, 323, 321), (322, 324, 325, 323), (324, 326, 327, 325), (326, 328, 329, 327), (328, 330, 331, 329), (330, 332, 333, 331), (332, 334, 335, 333), (334, 336, 337, 335), (336, 338, 339, 337), (338, 340, 341, 339), (340, 342, 343, 341), (342, 344, 345, 343), (344, 346, 347, 345), (346, 348, 349, 347), (348, 350, 351, 349), (350, 289, 288, 351), (290, 289, 256, 257), (489, 565, 571, 495), (524, 526, 527, 688, 689, 708, 712, 488, 525), (352, 490, 496, 412), (410, 411, 381, 380), (409, 410, 380, 379), (408, 409, 379, 378), (407, 408, 378, 377), (406, 407, 377, 376), (405, 406, 376, 375), (404, 405, 375, 374), (403, 404, 374, 373), (402, 403, 373, 372), (401, 402, 372, 371), (400, 401, 371, 370), (399, 400, 370, 369), (398, 399, 369, 368), (397, 398, 368, 367), (396, 397, 367, 366), (395, 396, 366, 365), (394, 395, 365, 364), (393, 394, 364, 363), (392, 393, 363, 362), (391, 392, 362, 361), (390, 391, 361, 360), (389, 390, 360, 359), (388, 389, 359, 358), (387, 388, 358, 357), (386, 387, 357, 356), (385, 386, 356, 355), (384, 385, 355, 354), (383, 384, 354, 353), (528, 352, 412, 532), (432, 461, 384, 383), (461, 462, 385, 384), (462, 463, 386, 385), (463, 464, 387, 386), (464, 465, 388, 387), (465, 466, 389, 388), (466, 467, 390, 389), (467, 468, 391, 390), (468, 469, 392, 391), (469, 470, 393, 392), (470, 471, 394, 393), (471, 472, 395, 394), (472, 473, 396, 395), (473, 474, 397, 396), (474, 475, 398, 397), (475, 476, 399, 398), (476, 477, 400, 399), (477, 478, 401, 400), (478, 479, 402, 401), (479, 480, 403, 402), (480, 481, 404, 403), (481, 482, 405, 404), (482, 483, 406, 405), (483, 484, 407, 406), (484, 485, 408, 407), (485, 486, 409, 408), (486, 487, 410, 409), (487, 488, 411, 410), (564, 382, 413, 570), (411, 566, 565, 489, 492, 381), (382, 586, 587, 413), (414, 500, 503, 416), (415, 588, 589, 417), (413, 587, 588, 415), (633, 632, 561, 432, 383, 353, 600, 599), (381, 492, 491, 221, 218), (577, 417, 419, 579), (416, 503, 506, 418), (574, 415, 417, 577), (532, 412, 414, 535), (495, 571, 499), (417, 589, 590, 419), (421, 591, 592, 423), (535, 414, 416, 538), (677, 674, 691, 696), (419, 590, 591, 421), (541, 418, 420, 544), (580, 421, 423, 581), (418, 506, 509, 420), (579, 419, 421, 580), (538, 416, 418, 541), (423, 592, 593, 425), (420, 509, 512, 422), (547, 422, 424, 550), (422, 512, 515, 424), (581, 423, 425, 582), (544, 420, 422, 547), (426, 518, 521, 428), (427, 594, 595, 429), (425, 593, 594, 427), (424, 515, 518, 426), (582, 425, 427, 583), (583, 427, 429, 584), (550, 424, 426, 553), (429, 595, 596, 431), (556, 428, 430, 559), (428, 521, 524, 430), (584, 429, 431, 585), (553, 426, 428, 556), (127, 96, 430, 524, 525), (97, 98, 432, 561, 560), (126, 127, 525, 488, 460), (125, 126, 460, 459), (124, 125, 459, 458), (123, 124, 458, 457), (122, 123, 457, 456), (121, 122, 456, 455), (120, 121, 455, 454), (119, 120, 454, 453), (118, 119, 453, 452), (117, 118, 452, 451), (116, 117, 451, 450), (115, 116, 450, 449), (114, 115, 449, 448), (113, 114, 448, 447), (112, 113, 447, 446), (111, 112, 446, 445), (110, 111, 445, 444), (109, 110, 444, 443), (108, 109, 443, 442), (107, 108, 442, 441), (106, 107, 441, 440), (105, 106, 440, 439), (104, 105, 439, 438), (103, 104, 438, 437), (102, 103, 437, 436), (101, 102, 436, 435), (100, 101, 435, 434), (99, 100, 434, 433), (98, 99, 433, 432), (459, 460, 488, 487), (458, 459, 487, 486), (457, 458, 486, 485), (456, 457, 485, 484), (455, 456, 484, 483), (454, 455, 483, 482), (453, 454, 482, 481), (452, 453, 481, 480), (451, 452, 480, 479), (450, 451, 479, 478), (449, 450, 478, 477), (448, 449, 477, 476), (447, 448, 476, 475), (446, 447, 475, 474), (445, 446, 474, 473), (444, 445, 473, 472), (443, 444, 472, 471), (442, 443, 471, 470), (441, 442, 470, 469), (440, 441, 469, 468), (439, 440, 468, 467), (438, 439, 467, 466), (437, 438, 466, 465), (436, 437, 465, 464), (435, 436, 464, 463), (434, 435, 463, 462), (433, 434, 462, 461), (432, 433, 461), (96, 97, 560, 559, 430), (669, 671, 497, 493), (489, 668, 669, 493, 494, 490, 491, 492), (672, 670, 495, 499), (493, 497, 498, 494), (494, 498, 496, 490), (500, 496, 498, 502), (502, 498, 497, 501), (504, 501, 673, 675), (501, 497, 671, 673), (503, 500, 502, 505), (505, 502, 501, 504), (499, 578, 693, 692), (508, 504, 675, 676), (676, 679, 510, 508), (582, 583, 729, 727), (508, 510, 511, 507), (507, 511, 509, 506), (506, 503, 505, 507), (507, 505, 504, 508), (577, 579, 721, 719), (727, 725, 581, 582), (512, 509, 511, 514), (514, 511, 510, 513), (516, 513, 681, 683), (513, 510, 679, 681), (515, 512, 514, 517), (517, 514, 513, 516), (731, 729, 583, 584), (519, 516, 683, 685), (518, 515, 517, 520), (520, 517, 516, 519), (734, 731, 584, 585), (522, 519, 685, 687), (521, 518, 520, 523), (523, 520, 519, 522), (527, 522, 687, 688), (524, 521, 523, 526), (526, 523, 522, 527), (488, 712, 711, 567, 566, 411), (491, 490, 352, 132, 221), (537, 540, 644, 641), (528, 532, 533, 530), (530, 533, 534, 531), (636, 639, 603, 597), (587, 586, 598, 604), (532, 535, 536, 533), (533, 536, 537, 534), (639, 642, 606, 603), (604, 607, 588, 587), (535, 538, 539, 536), (536, 539, 540, 537), (642, 645, 609, 606), (589, 588, 607, 610), (610, 613, 590, 589), (612, 609, 645, 648), (543, 540, 539, 542), (542, 539, 538, 541), (541, 544, 545, 542), (542, 545, 546, 543), (648, 651, 615, 612), (591, 590, 613, 616), (547, 550, 551, 549), (549, 551, 552, 548), (653, 657, 621, 619), (593, 592, 618, 622), (616, 618, 592, 591), (619, 615, 651, 653), (548, 546, 545, 549), (549, 545, 544, 547), (550, 553, 554, 551), (551, 554, 555, 552), (657, 660, 624, 621), (622, 625, 594, 593), (556, 559, 563, 558), (558, 563, 562, 557), (662, 665, 631, 628), (596, 595, 627, 630), (625, 627, 595, 594), (628, 624, 660, 662), (557, 555, 554, 558), (558, 554, 553, 556), (352, 528, 529, 128, 132), (572, 568, 714, 716), (571, 565, 569, 573), (573, 569, 568, 572), (716, 717, 576, 572), (564, 713, 714, 568, 569, 565, 566, 567), (717, 720, 690, 695, 576), (723, 721, 579, 580), (580, 581, 725, 723), (576, 695, 694, 575), (574, 577, 719, 718), (570, 574, 718, 715), (572, 576, 575, 573), (573, 575, 499, 571), (720, 722, 697, 690), (575, 694, 693, 578, 499), (696, 699, 678, 677), (698, 697, 722, 724), (724, 726, 700, 698), (680, 678, 699, 701), (682, 680, 701, 703), (702, 700, 726, 728), (728, 730, 704, 702), (684, 682, 703, 705), (686, 684, 705, 707), (706, 704, 730, 732), (689, 686, 707, 708), (709, 706, 732, 733), (711, 710, 585, 431, 382, 564, 567), (647, 644, 540, 543), (529, 601, 600, 353, 134, 128), (543, 546, 650, 647), (654, 650, 546, 548), (548, 552, 656, 654), (552, 555, 659, 656), (557, 562, 666, 663), (663, 659, 555, 557), (632, 631, 665, 667, 666, 562, 563, 559, 560, 561), (431, 596, 630, 633, 599, 598, 586, 382), (597, 602, 598, 599, 600, 601), (630, 634, 631, 632, 633), (604, 598, 602, 605), (605, 602, 597, 603), (607, 604, 605, 608), (608, 605, 603, 606), (610, 607, 608, 611), (611, 608, 606, 609), (613, 610, 611, 614), (614, 611, 609, 612), (616, 613, 614, 617), (617, 614, 612, 615), (622, 618, 620, 623), (623, 620, 619, 621), (618, 616, 617, 620), (620, 617, 615, 619), (625, 622, 623, 626), (626, 623, 621, 624), (630, 627, 629, 634), (634, 629, 628, 631), (627, 625, 626, 629), (629, 626, 624, 628), (528, 530, 531, 635, 637, 636, 597, 601, 529), (639, 636, 637, 640), (640, 637, 635, 638), (642, 639, 640, 643), (643, 640, 638, 641), (645, 642, 643, 646), (646, 643, 641, 644), (644, 647, 649, 646), (646, 649, 648, 645), (651, 648, 649, 652), (652, 649, 647, 650), (657, 653, 655, 658), (658, 655, 654, 656), (650, 654, 655, 652), (652, 655, 653, 651), (660, 657, 658, 661), (661, 658, 656, 659), (665, 662, 664, 667), (667, 664, 663, 666), (659, 663, 664, 661), (661, 664, 662, 660), (531, 534, 638, 635), (671, 669, 668, 670), (670, 672, 673, 671), (672, 674, 675, 673), (679, 676, 677, 678), (674, 677, 676, 675), (678, 680, 681, 679), (680, 682, 683, 681), (682, 684, 685, 683), (684, 686, 687, 685), (686, 689, 688, 687), (489, 495, 670, 668), (690, 691, 692, 693, 694, 695), (708, 709, 710, 711, 712), (697, 698, 699, 696), (690, 697, 696, 691), (698, 700, 701, 699), (700, 702, 703, 701), (702, 704, 705, 703), (704, 706, 707, 705), (706, 709, 708, 707), (674, 672, 499, 692, 691), (713, 715, 716, 714), (720, 717, 718, 719), (717, 716, 715, 718), (722, 720, 719, 721), (721, 723, 724, 722), (726, 724, 723, 725), (725, 727, 728, 726), (730, 728, 727, 729), (729, 731, 732, 730), (731, 734, 733, 732), (715, 713, 564, 570)])
me_c_rculo_003.polygons.foreach_set('use_smooth', [True] * 678)
_uv = me_c_rculo_003.uv_layers.new(name='MapaUV')
_uv.uv.foreach_set('vector', [0.0, 0.0, 0.0, 0.0, 0.0, 0.0, 0.0, 0.0, 0.0, 0.0, 0.0, 0.0, 0.0, 0.0, 0.0, 0.0, 0.0, 0.0, 0.0, 0.0, 0.0, 0.0, 0.0, 0.0, 0.0, 0.0, 0.0, 0.0, 0.0, 0.0, 0.0, 0.0, 0.0, 0.0, 0.0, 0.0, 0.0, 0.0, 0.0, 0.0, 0.0, 0.0, 0.0, 0.0, 0.0, 0.0, 0.0, 0.0, 0.0, 0.0, 0.0, 0.0, 0.0, 0.0, 0.0, 0.0, 0.0, 0.0, 0.0, 0.0, 0.0, 0.0, 0.0, 0.0, 0.0, 0.0, 0.0, 0.0, 0.0, 0.0, 0.0, 0.0, 0.0, 0.0, 0.0, 0.0, 0.0, 0.0, 0.0, 0.0, 0.0, 0.0, 0.0, 0.0, 0.0, 0.0, 0.0, 0.0, 0.0, 0.0, 0.0, 0.0, 0.0, 0.0, 0.0, 0.0, 0.0, 0.0, 0.0, 0.0, 0.0, 0.0, 0.0, 0.0, 0.0, 0.0, 0.0, 0.0, 0.0, 0.0, 0.0, 0.0, 0.0, 0.0, 0.0, 0.0, 0.0, 0.0, 0.0, 0.0, 0.0, 0.0, 0.0, 0.0, 0.0, 0.0, 0.0, 0.0, 0.0, 0.0, 0.0, 0.0, 0.0, 0.0, 0.0, 0.0, 0.0, 0.0, 0.0, 0.0, 0.0, 0.0, 0.0, 0.0, 0.0, 0.0, 0.0, 0.0, 0.0, 0.0, 0.0, 0.0, 0.0, 0.0, 0.0, 0.0, 0.0, 0.0, 0.0, 0.0, 0.0, 0.0, 0.0, 0.0, 0.0, 0.0, 0.0, 0.0, 0.0, 0.0, 0.0, 0.0, 0.0, 0.0, 0.0, 0.0, 0.0, 0.0, 0.0, 0.0, 0.0, 0.0, 0.0, 0.0, 0.0, 0.0, 0.0, 0.0, 0.0, 0.0, 0.0, 0.0, 0.0, 0.0, 0.0, 0.0, 0.0, 0.0, 0.0, 0.0, 0.0, 0.0, 0.0, 0.0, 0.0, 0.0, 0.0, 0.0, 0.0, 0.0, 0.0, 0.0, 0.0, 0.0, 0.0, 0.0, 0.0, 0.0, 0.0, 0.0, 0.0, 0.0, 0.0, 0.0, 0.0, 0.0, 0.0, 0.0, 0.0, 0.0, 0.0, 0.0, 0.0, 0.0, 0.0, 0.0, 0.0, 0.0, 0.0, 0.0, 0.0, 0.0, 0.0, 0.0, 0.0, 0.0, 0.0, 0.0, 0.0, 0.0, 0.0, 0.0, 0.0, 0.0, 0.0, 0.0, 0.0, 0.0, 0.0, 0.0, 0.0, 0.0, 0.0, 0.0, 0.0, 0.0, 0.0, 0.0, 0.0, 0.0, 0.0, 0.0, 0.0, 0.0, 0.0, 0.0, 0.0, 0.0, 0.0, 0.0, 0.0, 0.0, 0.0, 0.0, 0.0, 0.0, 0.0, 0.0, 0.0, 0.0, 0.0, 0.0, 0.0, 0.0, 0.0, 0.0, 0.0, 0.0, 0.0, 0.0, 0.0, 0.0, 0.0, 0.0, 0.0, 0.0, 0.0, 0.0, 0.0, 0.0, 0.0, 0.0, 0.0, 0.0, 0.0, 0.0, 0.0, 0.0, 0.0, 0.0, 0.0, 0.0, 0.0, 0.0, 0.0, 0.0, 0.0, 0.0, 0.0, 0.0, 0.0, 0.0, 0.0, 0.0, 0.0, 0.0, 0.0, 0.0, 0.0, 0.0, 0.0, 0.0, 0.0, 0.0, 0.0, 0.0, 0.0, 0.0, 0.0, 0.0, 0.0, 0.0, 0.0, 0.0, 0.0, 0.0, 0.0, 0.0, 0.0, 0.0, 0.0, 0.0, 0.0, 0.0, 0.0, 0.0, 0.0, 0.0, 0.0, 0.0, 0.0, 0.0, 0.0, 0.0, 0.0, 0.0, 0.0, 0.0, 0.0, 0.0, 0.0, 0.0, 0.0, 0.0, 0.0, 0.0, 0.0, 0.0, 0.0, 0.0, 0.0, 0.0, 0.0, 0.0, 0.0, 0.0, 0.0, 0.0, 0.0, 0.0, 0.0, 0.0, 0.0, 0.0, 0.0, 0.0, 0.0, 0.0, 0.0, 0.0, 0.0, 0.0, 0.0, 0.0, 0.0, 0.0, 0.0, 0.0, 0.0, 0.0, 0.0, 0.0, 0.0, 0.0, 0.0, 0.0, 0.0, 0.0, 0.0, 0.0, 0.0, 0.0, 0.0, 0.0, 0.0, 0.0, 0.0, 0.0, 0.0, 0.0, 0.0, 0.0, 0.0, 0.0, 0.0, 0.0, 0.0, 0.0, 0.0, 0.0, 0.0, 0.0, 0.0, 0.0, 0.0, 0.0, 0.0, 0.0, 0.0, 0.0, 0.0, 0.0, 0.0, 0.0, 0.0, 0.0, 0.0, 0.0, 0.0, 0.0, 0.0, 0.0, 0.0, 0.0, 0.0, 0.0, 0.0, 0.0, 0.0, 0.0, 0.0, 0.0, 0.0, 0.0, 0.0, 0.0, 0.0, 0.0, 0.0, 0.0, 0.0, 0.0, 0.0, 0.0, 0.0, 0.0, 0.0, 0.0, 0.0, 0.0, 0.0, 0.0, 0.0, 0.0, 0.0, 0.0, 0.0, 0.0, 0.0, 0.0, 0.0, 0.0, 0.0, 0.0, 0.0, 0.0, 0.0, 0.0, 0.0, 0.0, 0.0, 0.0, 0.0, 0.0, 0.0, 0.0, 0.0, 0.0, 0.0, 0.0, 0.0, 0.0, 0.0, 0.0, 0.0, 0.0, 0.0, 0.0, 0.0, 0.0, 0.0, 0.0, 0.0, 0.0, 0.0, 0.0, 0.0, 0.0, 0.0, 0.0, 0.0, 0.0, 0.0, 0.0, 0.0, 0.0, 0.0, 0.0, 0.0, 0.0, 0.0, 0.0, 0.0, 0.0, 0.0, 0.0, 0.0, 0.0, 0.0, 0.0, 0.0, 0.0, 0.0, 0.0, 0.0, 0.0, 0.0, 0.0, 0.0, 0.0, 0.0, 0.0, 0.0, 0.0, 0.0, 0.0, 0.0, 0.0, 0.0, 0.0, 0.0, 0.0, 0.0, 0.0, 0.0, 0.0, 0.0, 0.0, 0.0, 0.0, 0.0, 0.0, 0.0, 0.0, 0.0, 0.0, 0.0, 0.0, 0.0, 0.0, 0.0, 0.0, 0.0, 0.0, 0.0, 0.0, 0.0, 0.0, 0.0, 0.0, 0.0, 0.0, 0.0, 0.0, 0.0, 0.0, 0.0, 0.0, 0.0, 0.0, 0.0, 0.0, 0.0, 0.0, 0.0, 0.0, 0.0, 0.0, 0.0, 0.0, 0.0, 0.0, 0.0, 0.0, 0.0, 0.0, 0.0, 0.0, 0.0, 0.0, 0.0, 0.0, 0.0, 0.0, 0.0, 0.0, 0.0, 0.0, 0.0, 0.0, 0.0, 0.0, 0.0, 0.0, 0.0, 0.0, 0.0, 0.0, 0.0, 0.0, 0.0, 0.0, 0.0, 0.0, 0.0, 0.0, 0.0, 0.0, 0.0, 0.0, 0.0, 0.0, 0.0, 0.0, 0.0, 0.0, 0.0, 0.0, 0.0, 0.0, 0.0, 0.0, 0.0, 0.0, 0.0, 0.0, 0.0, 0.0, 0.0, 0.0, 0.0, 0.0, 0.0, 0.0, 0.0, 0.0, 0.0, 0.0, 0.0, 0.0, 0.0, 0.0, 0.0, 0.0, 0.0, 0.0, 0.0, 0.0, 0.0, 0.0, 0.0, 0.0, 0.0, 0.0, 0.0, 0.0, 0.0, 0.0, 0.0, 0.0, 0.0, 0.0, 0.0, 0.0, 0.0, 0.0, 0.0, 0.0, 0.0, 0.0, 0.0, 0.0, 0.0, 0.0, 0.0, 0.0, 0.0, 0.0, 0.0, 0.0, 0.0, 0.0, 0.0, 0.0, 0.0, 0.0, 0.0, 0.0, 0.0, 0.0, 0.0, 0.0, 0.0, 0.0, 0.0, 0.0, 0.0, 0.0, 0.0, 0.0, 0.0, 0.0, 0.0, 0.0, 0.0, 0.0, 0.0, 0.0, 0.0, 0.0, 0.0, 0.0, 0.0, 0.0, 0.0, 0.0, 0.0, 0.0, 0.0, 0.0, 0.0, 0.0, 0.0, 0.0, 0.0, 0.0, 0.0, 0.0, 0.0, 0.0, 0.0, 0.0, 0.0, 0.0, 0.0, 0.0, 0.0, 0.0, 0.0, 0.0, 0.0, 0.0, 0.0, 0.0, 0.0, 0.0, 0.0, 0.0, 0.0, 0.0, 0.0, 0.0, 0.0, 0.0, 0.0, 0.0, 0.0, 0.0, 0.0, 0.0, 0.0, 0.0, 0.0, 0.0, 0.0, 0.0, 0.0, 0.0, 0.0, 0.0, 0.0, 0.0, 0.0, 0.0, 0.0, 0.0, 0.0, 0.0, 0.0, 0.0, 0.0, 0.0, 0.0, 0.0, 0.0, 0.0, 0.0, 0.0, 0.0, 0.0, 0.0, 0.0, 0.0, 0.0, 0.0, 0.0, 0.0, 0.0, 0.0, 0.0, 0.0, 0.0, 0.0, 0.0, 0.0, 0.0, 0.0, 0.0, 0.0, 0.0, 0.0, 0.0, 0.0, 0.0, 0.0, 0.0, 0.0, 0.0, 0.0, 0.0, 0.0, 0.0, 0.0, 0.0, 0.0, 0.0, 0.0, 0.0, 0.0, 0.0, 0.0, 0.0, 0.0, 0.0, 0.0, 0.0, 0.0, 0.0, 0.0, 0.0, 0.0, 0.0, 0.0, 0.0, 0.0, 0.0, 0.0, 0.0, 0.0, 0.0, 0.0, 0.0, 0.0, 0.0, 0.0, 0.0, 0.0, 0.0, 0.0, 0.0, 0.0, 0.0, 0.0, 0.0, 0.0, 0.0, 0.0, 0.0, 0.0, 0.0, 0.0, 0.0, 0.0, 0.0, 0.0, 0.0, 0.0, 0.0, 0.0, 0.0, 0.0, 0.0, 0.0, 0.0, 0.0, 0.0, 0.0, 0.0, 0.0, 0.0, 0.0, 0.0, 0.0, 0.0, 0.0, 0.0, 0.0, 0.0, 0.0, 0.0, 0.0, 0.0, 0.0, 0.0, 0.0, 0.0, 0.0, 0.0, 0.0, 0.0, 0.0, 0.0, 0.0, 0.0, 0.0, 0.0, 0.0, 0.0, 0.0, 0.0, 0.0, 0.0, 0.0, 0.0, 0.0, 0.0, 0.0, 0.0, 0.0, 0.0, 0.0, 0.0, 0.0, 0.0, 0.0, 0.0, 0.0, 0.0, 0.0, 0.0, 0.0, 0.0, 0.0, 0.0, 0.0, 0.0, 0.0, 0.0, 0.0, 0.0, 0.0, 0.0, 0.0, 0.0, 0.0, 0.0, 0.0, 0.0, 0.0, 0.0, 0.0, 0.0, 0.0, 0.0, 0.0, 0.0, 0.0, 0.0, 0.0, 0.0, 0.0, 0.0, 0.0, 0.0, 0.0, 0.0, 0.0, 0.0, 0.0, 0.0, 0.0, 0.0, 0.0, 0.0, 0.0, 0.0, 0.0, 0.0, 0.0, 0.0, 0.0, 0.0, 0.0, 0.0, 0.0, 0.0, 0.0, 0.0, 0.0, 0.0, 0.0, 0.0, 0.0, 0.0, 0.0, 0.0, 0.0, 0.0, 0.0, 0.0, 0.0, 0.0, 0.0, 0.0, 0.0, 0.0, 0.0, 0.0, 0.0, 0.0, 0.0, 0.0, 0.0, 0.0, 0.0, 0.0, 0.0, 0.0, 0.0, 0.0, 0.0, 0.0, 0.0, 0.0, 0.0, 0.0, 0.0, 0.0, 0.0, 0.0, 0.0, 0.0, 0.0, 0.0, 0.0, 0.0, 0.0, 0.0, 0.0, 0.0, 0.0, 0.0, 0.0, 0.0, 0.0, 0.0, 0.0, 0.0, 0.0, 0.0, 0.0, 0.0, 0.0, 0.0, 0.0, 0.0, 0.0, 0.0, 0.0, 0.0, 0.0, 0.0, 0.0, 0.0, 0.0, 0.0, 0.0, 0.0, 0.0, 0.0, 0.0, 0.0, 0.0, 0.0, 0.0, 0.0, 0.0, 0.0, 0.0, 0.0, 0.0, 0.0, 0.0, 0.0, 0.0, 0.0, 0.0, 0.0, 0.0, 0.0, 0.0, 0.0, 0.0, 0.0, 0.0, 0.0, 0.0, 0.0, 0.0, 0.0, 0.0, 0.0, 0.0, 0.0, 0.0, 0.0, 0.0, 0.0, 0.0, 0.0, 0.0, 0.0, 0.0, 0.0, 0.0, 0.0, 0.0, 0.0, 0.0, 0.0, 0.0, 0.0, 0.0, 0.0, 0.0, 0.0, 0.0, 0.0, 0.0, 0.0, 0.0, 0.0, 0.0, 0.0, 0.0, 0.0, 0.0, 0.0, 0.0, 0.0, 0.0, 0.0, 0.0, 0.0, 0.0, 0.0, 0.0, 0.0, 0.0, 0.0, 0.0, 0.0, 0.0, 0.0, 0.0, 0.0, 0.0, 0.0, 0.0, 0.0, 0.0, 0.0, 0.0, 0.0, 0.0, 0.0, 0.0, 0.0, 0.0, 0.0, 0.0, 0.0, 0.0, 0.0, 0.0, 0.0, 0.0, 0.0, 0.0, 0.0, 0.0, 0.0, 0.0, 0.0, 0.0, 0.0, 0.0, 0.0, 0.0, 0.0, 0.0, 0.0, 0.0, 0.0, 0.0, 0.0, 0.0, 0.0, 0.0, 0.0, 0.0, 0.0, 0.0, 0.0, 0.0, 0.0, 0.0, 0.0, 0.0, 0.0, 0.0, 0.0, 0.0, 0.0, 0.0, 0.0, 0.0, 0.0, 0.0, 0.0, 0.0, 0.0, 0.0, 0.0, 0.0, 0.0, 0.0, 0.0, 0.0, 0.0, 0.0, 0.0, 0.0, 0.0, 0.0, 0.0, 0.0, 0.0, 0.0, 0.0, 0.0, 0.0, 0.0, 0.0, 0.0, 0.0, 0.0, 0.0, 0.0, 0.0, 0.0, 0.0, 0.0, 0.0, 0.0, 0.0, 0.0, 0.0, 0.0, 0.0, 0.0, 0.0, 0.0, 0.0, 0.0, 0.0, 0.0, 0.0, 0.0, 0.0, 0.0, 0.0, 0.0, 0.0, 0.0, 0.0, 0.0, 0.0, 0.0, 0.0, 0.0, 0.0, 0.0, 0.0, 0.0, 0.0, 0.0, 0.0, 0.0, 0.0, 0.0, 0.0, 0.0, 0.0, 0.0, 0.0, 0.0, 0.0, 0.0, 0.0, 0.0, 0.0, 0.0, 0.0, 0.0, 0.0, 0.0, 0.0, 0.0, 0.0, 0.0, 0.0, 0.0, 0.0, 0.0, 0.0, 0.0, 0.0, 0.0, 0.0, 0.0, 0.0, 0.0, 0.0, 0.0, 0.0, 0.0, 0.0, 0.0, 0.0, 0.0, 0.0, 0.0, 0.0, 0.0, 0.0, 0.0, 0.0, 0.0, 0.0, 0.0, 0.0, 0.0, 0.0, 0.0, 0.0, 0.0, 0.0, 0.0, 0.0, 0.0, 0.0, 0.0, 0.0, 0.0, 0.0, 0.0, 0.0, 0.0, 0.0, 0.0, 0.0, 0.0, 0.0, 0.0, 0.0, 0.0, 0.0, 0.0, 0.0, 0.0, 0.0, 0.0, 0.0, 0.0, 0.0, 0.0, 0.0, 0.0, 0.0, 0.0, 0.0, 0.0, 0.0, 0.0, 0.0, 0.0, 0.0, 0.0, 0.0, 0.0, 0.0, 0.0, 0.0, 0.0, 0.0, 0.0, 0.0, 0.0, 0.0, 0.0, 0.0, 0.0, 0.0, 0.0, 0.0, 0.0, 0.0, 0.0, 0.0, 0.0, 0.0, 0.0, 0.0, 0.0, 0.0, 0.0, 0.0, 0.0, 0.0, 0.0, 0.0, 0.0, 0.0, 0.0, 0.0, 0.0, 0.0, 0.0, 0.0, 0.0, 0.0, 0.0, 0.0, 0.0, 0.0, 0.0, 0.0, 0.0, 0.0, 0.0, 0.0, 0.0, 0.0, 0.0, 0.0, 0.0, 0.0, 0.0, 0.0, 0.0, 0.0, 0.0, 0.0, 0.0, 0.0, 0.0, 0.0, 0.0, 0.0, 0.0, 0.0, 0.0, 0.0, 0.0, 0.0, 0.0, 0.0, 0.0, 0.0, 0.0, 0.0, 0.0, 0.0, 0.0, 0.0, 0.0, 0.0, 0.0, 0.0, 0.0, 0.0, 0.0, 0.0, 0.0, 0.0, 0.0, 0.0, 0.0, 0.0, 0.0, 0.0, 0.0, 0.0, 0.0, 0.0, 0.0, 0.0, 0.0, 0.0, 0.0, 0.0, 0.0, 0.0, 0.0, 0.0, 0.0, 0.0, 0.0, 0.0, 0.0, 0.0, 0.0, 0.0, 0.0, 0.0, 0.0, 0.0, 0.0, 0.0, 0.0, 0.0, 0.0, 0.0, 0.0, 0.0, 0.0, 0.0, 0.0, 0.0, 0.0, 0.0, 0.0, 0.0, 0.0, 0.0, 0.0, 0.0, 0.0, 0.0, 0.0, 0.0, 0.0, 0.0, 0.0, 0.0, 0.0, 0.0, 0.0, 0.0, 0.0, 0.0, 0.0, 0.0, 0.0, 0.0, 0.0, 0.0, 0.0, 0.0, 0.0, 0.0, 0.0, 0.0, 0.0, 0.0, 0.0, 0.0, 0.0, 0.0, 0.0, 0.0, 0.0, 0.0, 0.0, 0.0, 0.0, 0.0, 0.0, 0.0, 0.0, 0.0, 0.0, 0.0, 0.0, 0.0, 0.0, 0.0, 0.0, 0.0, 0.0, 0.0, 0.0, 0.0, 0.0, 0.0, 0.0, 0.0, 0.0, 0.0, 0.0, 0.0, 0.0, 0.0, 0.0, 0.0, 0.0, 0.0, 0.0, 0.0, 0.0, 0.0, 0.0, 0.0, 0.0, 0.0, 0.0, 0.0, 0.0, 0.0, 0.0, 0.0, 0.0, 0.0, 0.0, 0.0, 0.0, 0.0, 0.0, 0.0, 0.0, 0.0, 0.0, 0.0, 0.0, 0.0, 0.0, 0.0, 0.0, 0.0, 0.0, 0.0, 0.0, 0.0, 0.0, 0.0, 0.0, 0.0, 0.0, 0.0, 0.0, 0.0, 0.0, 0.0, 0.0, 0.0, 0.0, 0.0, 0.0, 0.0, 0.0, 0.0, 0.0, 0.0, 0.0, 0.0, 0.0, 0.0, 0.0, 0.0, 0.0, 0.0, 0.0, 0.0, 0.0, 0.0, 0.0, 0.0, 0.0, 0.0, 0.0, 0.0, 0.0, 0.0, 0.0, 0.0, 0.0, 0.0, 0.0, 0.0, 0.0, 0.0, 0.0, 0.0, 0.0, 0.0, 0.0, 0.0, 0.0, 0.0, 0.0, 0.0, 0.0, 0.0, 0.0, 0.0, 0.0, 0.0, 0.0, 0.0, 0.0, 0.0, 0.0, 0.0, 0.0, 0.0, 0.0, 0.0, 0.0, 0.0, 0.0, 0.0, 0.0, 0.0, 0.0, 0.0, 0.0, 0.0, 0.0, 0.0, 0.0, 0.0, 0.0, 0.0, 0.0, 0.0, 0.0, 0.0, 0.0, 0.0, 0.0, 0.0, 0.0, 0.0, 0.0, 0.0, 0.0, 0.0, 0.0, 0.0, 0.0, 0.0, 0.0, 0.0, 0.0, 0.0, 0.0, 0.0, 0.0, 0.0, 0.0, 0.0, 0.0, 0.0, 0.0, 0.0, 0.0, 0.0, 0.0, 0.0, 0.0, 0.0, 0.0, 0.0, 0.0, 0.0, 0.0, 0.0, 0.0, 0.0, 0.0, 0.0, 0.0, 0.0, 0.0, 0.0, 0.0, 0.0, 0.0, 0.0, 0.0, 0.0, 0.0, 0.0, 0.0, 0.0, 0.0, 0.0, 0.0, 0.0, 0.0, 0.0, 0.0, 0.0, 0.0, 0.0, 0.0, 0.0, 0.0, 0.0, 0.0, 0.0, 0.0, 0.0, 0.0, 0.0, 0.0, 0.0, 0.0, 0.0, 0.0, 0.0, 0.0, 0.0, 0.0, 0.0, 0.0, 0.0, 0.0, 0.0, 0.0, 0.0, 0.0, 0.0, 0.0, 0.0, 0.0, 0.0, 0.0, 0.0, 0.0, 0.0, 0.0, 0.0, 0.0, 0.0, 0.0, 0.0, 0.0, 0.0, 0.0, 0.0, 0.0, 0.0, 0.0, 0.0, 0.0, 0.0, 0.0, 0.0, 0.0, 0.0, 0.0, 0.0, 0.0, 0.0, 0.0, 0.0, 0.0, 0.0, 0.0, 0.0, 0.0, 0.0, 0.0, 0.0, 0.0, 0.0, 0.0, 0.0, 0.0, 0.0, 0.0, 0.0, 0.0, 0.0, 0.0, 0.0, 0.0, 0.0, 0.0, 0.0, 0.0, 0.0, 0.0, 0.0, 0.0, 0.0, 0.0, 0.0, 0.0, 0.0, 0.0, 0.0, 0.0, 0.0, 0.0, 0.0, 0.0, 0.0, 0.0, 0.0, 0.0, 0.0, 0.0, 0.0, 0.0, 0.0, 0.0, 0.0, 0.0, 0.0, 0.0, 0.0, 0.0, 0.0, 0.0, 0.0, 0.0, 0.0, 0.0, 0.0, 0.0, 0.0, 0.0, 0.0, 0.0, 0.0, 0.0, 0.0, 0.0, 0.0, 0.0, 0.0, 0.0, 0.0, 0.0, 0.0, 0.0, 0.0, 0.0, 0.0, 0.0, 0.0, 0.0, 0.0, 0.0, 0.0, 0.0, 0.0, 0.0, 0.0, 0.0, 0.0, 0.0, 0.0, 0.0, 0.0, 0.0, 0.0, 0.0, 0.0, 0.0, 0.0, 0.0, 0.0, 0.0, 0.0, 0.0, 0.0, 0.0, 0.0, 0.0, 0.0, 0.0, 0.0, 0.0, 0.0, 0.0, 0.0, 0.0, 0.0, 0.0, 0.0, 0.0, 0.0, 0.0, 0.0, 0.0, 0.0, 0.0, 0.0, 0.0, 0.0, 0.0, 0.0, 0.0, 0.0, 0.0, 0.0, 0.0, 0.0, 0.0, 0.0, 0.0, 0.0, 0.0, 0.0, 0.0, 0.0, 0.0, 0.0, 0.0, 0.0, 0.0, 0.0, 0.0, 0.0, 0.0, 0.0, 0.0, 0.0, 0.0, 0.0, 0.0, 0.0, 0.0, 0.0, 0.0, 0.0, 0.0, 0.0, 0.0, 0.0, 0.0, 0.0, 0.0, 0.0, 0.0, 0.0, 0.0, 0.0, 0.0, 0.0, 0.0, 0.0, 0.0, 0.0, 0.0, 0.0, 0.0, 0.0, 0.0, 0.0, 0.0, 0.0, 0.0, 0.0, 0.0, 0.0, 0.0, 0.0, 0.0, 0.0, 0.0, 0.0, 0.0, 0.0, 0.0, 0.0, 0.0, 0.0, 0.0, 0.0, 0.0, 0.0, 0.0, 0.0, 0.0, 0.0, 0.0, 0.0, 0.0, 0.0, 0.0, 0.0, 0.0, 0.0, 0.0, 0.0, 0.0, 0.0, 0.0, 0.0, 0.0, 0.0, 0.0, 0.0, 0.0, 0.0, 0.0, 0.0, 0.0, 0.0, 0.0, 0.0, 0.0, 0.0, 0.0, 0.0, 0.0, 0.0, 0.0, 0.0, 0.0, 0.0, 0.0, 0.0, 0.0, 0.0, 0.0, 0.0, 0.0, 0.0, 0.0, 0.0, 0.0, 0.0, 0.0, 0.0, 0.0, 0.0, 0.0, 0.0, 0.0, 0.0, 0.0, 0.0, 0.0, 0.0, 0.0, 0.0, 0.0, 0.0, 0.0, 0.0, 0.0, 0.0, 0.0, 0.0, 0.0, 0.0, 0.0, 0.0, 0.0, 0.0, 0.0, 0.0, 0.0, 0.0, 0.0, 0.0, 0.0, 0.0, 0.0, 0.0, 0.0, 0.0, 0.0, 0.0, 0.0, 0.0, 0.0, 0.0, 0.0, 0.0, 0.0, 0.0, 0.0, 0.0, 0.0, 0.0, 0.0, 0.0, 0.0, 0.0, 0.0, 0.0, 0.0, 0.0, 0.0, 0.0, 0.0, 0.0, 0.0, 0.0, 0.0, 0.0, 0.0, 0.0, 0.0, 0.0, 0.0, 0.0, 0.0, 0.0, 0.0, 0.0, 0.0, 0.0, 0.0, 0.0, 0.0, 0.0, 0.0, 0.0, 0.0, 0.0, 0.0, 0.0, 0.0, 0.0, 0.0, 0.0, 0.0, 0.0, 0.0, 0.0, 0.0, 0.0, 0.0, 0.0, 0.0, 0.0, 0.0, 0.0, 0.0, 0.0, 0.0, 0.0, 0.0, 0.0, 0.0, 0.0, 0.0, 0.0, 0.0, 0.0, 0.0, 0.0, 0.0, 0.0, 0.0, 0.0, 0.0, 0.0, 0.0, 0.0, 0.0, 0.0, 0.0, 0.0, 0.0, 0.0, 0.0, 0.0, 0.0, 0.0, 0.0, 0.0, 0.0, 0.0, 0.0, 0.0, 0.0, 0.0, 0.0, 0.0, 0.0, 0.0, 0.0, 0.0, 0.0, 0.0, 0.0, 0.0, 0.0, 0.0, 0.0, 0.0, 0.0, 0.0, 0.0, 0.0, 0.0, 0.0, 0.0, 0.0, 0.0, 0.0, 0.0, 0.0, 0.0, 0.0, 0.0, 0.0, 0.0, 0.0, 0.0, 0.0, 0.0, 0.0, 0.0, 0.0, 0.0, 0.0, 0.0, 0.0, 0.0, 0.0, 0.0, 0.0, 0.0, 0.0, 0.0, 0.0, 0.0, 0.0, 0.0, 0.0, 0.0, 0.0, 0.0, 0.0, 0.0, 0.0, 0.0, 0.0, 0.0, 0.0, 0.0, 0.0, 0.0, 0.0, 0.0, 0.0, 0.0, 0.0, 0.0, 0.0, 0.0, 0.0, 0.0, 0.0, 0.0, 0.0, 0.0, 0.0, 0.0, 0.0, 0.0, 0.0, 0.0, 0.0, 0.0, 0.0, 0.0, 0.0, 0.0, 0.0, 0.0, 0.0, 0.0, 0.0, 0.0, 0.0, 0.0, 0.0, 0.0, 0.0, 0.0, 0.0, 0.0, 0.0, 0.0, 0.0, 0.0, 0.0, 0.0, 0.0, 0.0, 0.0, 0.0, 0.0, 0.0, 0.0, 0.0, 0.0, 0.0, 0.0, 0.0, 0.0, 0.0, 0.0, 0.0, 0.0, 0.0, 0.0, 0.0, 0.0, 0.0, 0.0, 0.0, 0.0, 0.0, 0.0, 0.0, 0.0, 0.0, 0.0, 0.0, 0.0, 0.0, 0.0, 0.0, 0.0, 0.0, 0.0, 0.0, 0.0, 0.0, 0.0, 0.0, 0.0, 0.0, 0.0, 0.0, 0.0, 0.0, 0.0, 0.0, 0.0, 0.0, 0.0, 0.0, 0.0, 0.0, 0.0, 0.0, 0.0, 0.0, 0.0, 0.0, 0.0, 0.0, 0.0, 0.0, 0.0, 0.0, 0.0, 0.0, 0.0, 0.0, 0.0, 0.0, 0.0, 0.0, 0.0, 0.0, 0.0, 0.0, 0.0, 0.0, 0.0, 0.0, 0.0, 0.0, 0.0, 0.0, 0.0, 0.0, 0.0, 0.0, 0.0, 0.0, 0.0, 0.0, 0.0, 0.0, 0.0, 0.0, 0.0, 0.0, 0.0, 0.0, 0.0, 0.0, 0.0, 0.0, 0.0, 0.0, 0.0, 0.0, 0.0, 0.0, 0.0, 0.0, 0.0, 0.0, 0.0, 0.0, 0.0, 0.0, 0.0, 0.0, 0.0, 0.0, 0.0, 0.0, 0.0, 0.0, 0.0, 0.0, 0.0, 0.0, 0.0, 0.0, 0.0, 0.0, 0.0, 0.0, 0.0, 0.0, 0.0, 0.0, 0.0, 0.0, 0.0, 0.0, 0.0, 0.0, 0.0, 0.0, 0.0, 0.0, 0.0, 0.0, 0.0, 0.0, 0.0, 0.0, 0.0, 0.0, 0.0, 0.0, 0.0, 0.0, 0.0, 0.0, 0.0, 0.0, 0.0, 0.0, 0.0, 0.0, 0.0, 0.0, 0.0, 0.0, 0.0, 0.0, 0.0, 0.0, 0.0, 0.0, 0.0, 0.0, 0.0, 0.0, 0.0, 0.0, 0.0, 0.0, 0.0, 0.0, 0.0, 0.0, 0.0, 0.0, 0.0, 0.0, 0.0, 0.0, 0.0, 0.0, 0.0, 0.0, 0.0, 0.0, 0.0, 0.0, 0.0, 0.0, 0.0, 0.0, 0.0, 0.0, 0.0, 0.0, 0.0, 0.0, 0.0, 0.0, 0.0, 0.0, 0.0, 0.0, 0.0, 0.0, 0.0, 0.0, 0.0, 0.0, 0.0, 0.0, 0.0, 0.0, 0.0, 0.0, 0.0, 0.0, 0.0, 0.0, 0.0, 0.0, 0.0, 0.0, 0.0, 0.0, 0.0, 0.0, 0.0, 0.0, 0.0, 0.0, 0.0, 0.0, 0.0, 0.0, 0.0, 0.0, 0.0, 0.0, 0.0, 0.0, 0.0, 0.0, 0.0, 0.0, 0.0, 0.0, 0.0, 0.0, 0.0, 0.0, 0.0, 0.0, 0.0, 0.0, 0.0, 0.0, 0.0, 0.0, 0.0, 0.0, 0.0, 0.0, 0.0, 0.0, 0.0, 0.0, 0.0, 0.0, 0.0, 0.0, 0.0, 0.0, 0.0, 0.0, 0.0, 0.0, 0.0, 0.0, 0.0, 0.0, 0.0, 0.0, 0.0, 0.0, 0.0, 0.0, 0.0, 0.0, 0.0, 0.0, 0.0, 0.0, 0.0, 0.0, 0.0, 0.0, 0.0, 0.0, 0.0, 0.0, 0.0, 0.0, 0.0, 0.0, 0.0, 0.0, 0.0, 0.0, 0.0, 0.0, 0.0, 0.0, 0.0, 0.0, 0.0, 0.0, 0.0, 0.0, 0.0, 0.0, 0.0, 0.0, 0.0, 0.0, 0.0, 0.0, 0.0, 0.0, 0.0, 0.0, 0.0, 0.0, 0.0, 0.0, 0.0, 0.0, 0.0, 0.0, 0.0, 0.0, 0.0, 0.0, 0.0, 0.0, 0.0, 0.0, 0.0, 0.0, 0.0, 0.0, 0.0, 0.0, 0.0, 0.0, 0.0, 0.0, 0.0, 0.0, 0.0, 0.0, 0.0, 0.0, 0.0, 0.0, 0.0, 0.0, 0.0, 0.0, 0.0, 0.0, 0.0, 0.0, 0.0, 0.0, 0.0, 0.0, 0.0, 0.0, 0.0, 0.0, 0.0, 0.0, 0.0, 0.0, 0.0, 0.0, 0.0, 0.0, 0.0, 0.0, 0.0, 0.0, 0.0, 0.0, 0.0, 0.0, 0.0, 0.0, 0.0, 0.0, 0.0, 0.0, 0.0, 0.0, 0.0, 0.0, 0.0, 0.0, 0.0, 0.0, 0.0, 0.0, 0.0, 0.0, 0.0, 0.0, 0.0, 0.0, 0.0, 0.0, 0.0, 0.0, 0.0, 0.0, 0.0, 0.0, 0.0, 0.0, 0.0, 0.0, 0.0, 0.0, 0.0, 0.0, 0.0, 0.0, 0.0, 0.0, 0.0, 0.0, 0.0, 0.0, 0.0, 0.0, 0.0, 0.0, 0.0, 0.0, 0.0, 0.0, 0.0, 0.0, 0.0, 0.0, 0.0, 0.0, 0.0, 0.0, 0.0, 0.0, 0.0, 0.0, 0.0, 0.0, 0.0, 0.0, 0.0, 0.0, 0.0, 0.0, 0.0, 0.0, 0.0, 0.0, 0.0, 0.0, 0.0, 0.0, 0.0, 0.0, 0.0, 0.0, 0.0, 0.0, 0.0, 0.0, 0.0, 0.0, 0.0, 0.0, 0.0, 0.0, 0.0, 0.0, 0.0, 0.0, 0.0, 0.0, 0.0, 0.0, 0.0, 0.0, 0.0, 0.0, 0.0, 0.0, 0.0, 0.0, 0.0, 0.0, 0.0, 0.0, 0.0, 0.0, 0.0, 0.0, 0.0, 0.0, 0.0, 0.0, 0.0, 0.0, 0.0, 0.0, 0.0, 0.0, 0.0, 0.0, 0.0, 0.0, 0.0, 0.0, 0.0, 0.0, 0.0, 0.0, 0.0, 0.0, 0.0, 0.0, 0.0, 0.0, 0.0, 0.0, 0.0, 0.0, 0.0, 0.0, 0.0, 0.0, 0.0, 0.0, 0.0, 0.0, 0.0, 0.0, 0.0, 0.0, 0.0, 0.0, 0.0, 0.0, 0.0, 0.0, 0.0, 0.0, 0.0, 0.0, 0.0, 0.0, 0.0, 0.0, 0.0, 0.0, 0.0, 0.0, 0.0, 0.0, 0.0, 0.0, 0.0, 0.0, 0.0, 0.0, 0.0, 0.0, 0.0, 0.0, 0.0, 0.0, 0.0, 0.0, 0.0, 0.0, 0.0, 0.0, 0.0, 0.0, 0.0, 0.0, 0.0, 0.0, 0.0, 0.0, 0.0, 0.0, 0.0, 0.0, 0.0, 0.0, 0.0, 0.0, 0.0, 0.0, 0.0, 0.0, 0.0, 0.0, 0.0, 0.0, 0.0, 0.0, 0.0, 0.0, 0.0, 0.0, 0.0, 0.0, 0.0, 0.0, 0.0, 0.0, 0.0, 0.0, 0.0, 0.0, 0.0, 0.0, 0.0, 0.0, 0.0, 0.0, 0.0, 0.0, 0.0, 0.0, 0.0, 0.0, 0.0, 0.0, 0.0, 0.0, 0.0, 0.0, 0.0, 0.0, 0.0, 0.0, 0.0, 0.0, 0.0, 0.0, 0.0, 0.0, 0.0, 0.0, 0.0, 0.0, 0.0, 0.0, 0.0, 0.0, 0.0, 0.0, 0.0, 0.0, 0.0, 0.0, 0.0, 0.0, 0.0, 0.0, 0.0, 0.0, 0.0, 0.0, 0.0, 0.0, 0.0, 0.0, 0.0, 0.0, 0.0, 0.0, 0.0, 0.0, 0.0, 0.0, 0.0, 0.0, 0.0, 0.0, 0.0, 0.0, 0.0, 0.0, 0.0, 0.0, 0.0, 0.0, 0.0, 0.0, 0.0, 0.0, 0.0, 0.0, 0.0, 0.0, 0.0, 0.0, 0.0, 0.0, 0.0, 0.0, 0.0, 0.0, 0.0, 0.0, 0.0, 0.0, 0.0, 0.0, 0.0, 0.0, 0.0, 0.0, 0.0, 0.0, 0.0, 0.0, 0.0, 0.0, 0.0, 0.0, 0.0, 0.0, 0.0, 0.0, 0.0, 0.0, 0.0, 0.0, 0.0, 0.0, 0.0, 0.0, 0.0, 0.0, 0.0, 0.0, 0.0, 0.0, 0.0, 0.0, 0.0, 0.0, 0.0, 0.0, 0.0, 0.0, 0.0, 0.0, 0.0, 0.0, 0.0, 0.0, 0.0, 0.0, 0.0, 0.0, 0.0, 0.0, 0.0, 0.0, 0.0, 0.0, 0.0, 0.0, 0.0, 0.0, 0.0, 0.0, 0.0, 0.0, 0.0, 0.0, 0.0, 0.0, 0.0, 0.0, 0.0, 0.0, 0.0, 0.0, 0.0, 0.0, 0.0, 0.0, 0.0, 0.0, 0.0, 0.0, 0.0, 0.0, 0.0, 0.0, 0.0, 0.0, 0.0, 0.0, 0.0, 0.0, 0.0, 0.0, 0.0, 0.0, 0.0, 0.0, 0.0, 0.0, 0.0, 0.0, 0.0, 0.0, 0.0, 0.0, 0.0, 0.0, 0.0, 0.0, 0.0, 0.0, 0.0, 0.0, 0.0, 0.0, 0.0, 0.0, 0.0, 0.0, 0.0, 0.0, 0.0, 0.0, 0.0, 0.0, 0.0, 0.0, 0.0, 0.0, 0.0, 0.0, 0.0, 0.0, 0.0, 0.0, 0.0, 0.0, 0.0, 0.0, 0.0, 0.0, 0.0, 0.0, 0.0, 0.0, 0.0, 0.0, 0.0, 0.0, 0.0, 0.0, 0.0, 0.0, 0.0, 0.0, 0.0, 0.0, 0.0, 0.0, 0.0, 0.0, 0.0, 0.0, 0.0, 0.0, 0.0, 0.0, 0.0, 0.0, 0.0, 0.0, 0.0, 0.0, 0.0, 0.0, 0.0, 0.0, 0.0, 0.0, 0.0, 0.0, 0.0, 0.0, 0.0, 0.0, 0.0, 0.0, 0.0, 0.0, 0.0, 0.0, 0.0, 0.0, 0.0, 0.0, 0.0, 0.0, 0.0, 0.0, 0.0, 0.0, 0.0, 0.0, 0.0, 0.0, 0.0, 0.0, 0.0, 0.0, 0.0, 0.0, 0.0, 0.0, 0.0, 0.0, 0.0, 0.0, 0.0, 0.0, 0.0, 0.0, 0.0, 0.0, 0.0, 0.0, 0.0, 0.0, 0.0, 0.0, 0.0, 0.0, 0.0, 0.0, 0.0, 0.0, 0.0, 0.0, 0.0, 0.0, 0.0, 0.0, 0.0, 0.0, 0.0, 0.0, 0.0, 0.0, 0.0, 0.0, 0.0, 0.0, 0.0, 0.0, 0.0, 0.0, 0.0, 0.0, 0.0, 0.0, 0.0, 0.0, 0.0, 0.0, 0.0, 0.0, 0.0, 0.0, 0.0, 0.0, 0.0, 0.0, 0.0, 0.0, 0.0, 0.0, 0.0, 0.0, 0.0, 0.0, 0.0, 0.0, 0.0, 0.0, 0.0, 0.0, 0.0, 0.0, 0.0, 0.0, 0.0, 0.0, 0.0, 0.0, 0.0, 0.0, 0.0, 0.0, 0.0, 0.0, 0.0, 0.0, 0.0, 0.0, 0.0, 0.0, 0.0, 0.0, 0.0, 0.0, 0.0, 0.0, 0.0, 0.0, 0.0, 0.0, 0.0, 0.0, 0.0, 0.0, 0.0, 0.0, 0.0, 0.0, 0.0, 0.0, 0.0, 0.0, 0.0, 0.0, 0.0, 0.0, 0.0, 0.0, 0.0, 0.0, 0.0, 0.0, 0.0, 0.0, 0.0, 0.0, 0.0, 0.0, 0.0, 0.0, 0.0, 0.0, 0.0, 0.0, 0.0, 0.0, 0.0, 0.0, 0.0, 0.0, 0.0, 0.0, 0.0, 0.0, 0.0, 0.0, 0.0, 0.0, 0.0, 0.0, 0.0, 0.0, 0.0, 0.0, 0.0, 0.0, 0.0, 0.0, 0.0, 0.0, 0.0, 0.0, 0.0, 0.0, 0.0, 0.0, 0.0, 0.0, 0.0, 0.0, 0.0, 0.0, 0.0, 0.0, 0.0, 0.0, 0.0, 0.0, 0.0, 0.0, 0.0, 0.0, 0.0, 0.0, 0.0, 0.0, 0.0, 0.0, 0.0, 0.0, 0.0, 0.0, 0.0, 0.0, 0.0, 0.0, 0.0, 0.0, 0.0, 0.0, 0.0, 0.0, 0.0, 0.0, 0.0, 0.0, 0.0, 0.0, 0.0, 0.0, 0.0, 0.0, 0.0, 0.0, 0.0, 0.0, 0.0, 0.0, 0.0, 0.0, 0.0, 0.0, 0.0, 0.0, 0.0, 0.0, 0.0, 0.0, 0.0, 0.0, 0.0, 0.0, 0.0, 0.0, 0.0, 0.0, 0.0, 0.0, 0.0, 0.0, 0.0, 0.0, 0.0, 0.0, 0.0, 0.0, 0.0, 0.0, 0.0, 0.0, 0.0, 0.0, 0.0, 0.0, 0.0, 0.0, 0.0, 0.0, 0.0, 0.0, 0.0, 0.0, 0.0, 0.0, 0.0, 0.0, 0.0, 0.0, 0.0, 0.0, 0.0, 0.0, 0.0, 0.0, 0.0, 0.0, 0.0, 0.0, 0.0, 0.0, 0.0, 0.0, 0.0, 0.0, 0.0, 0.0, 0.0, 0.0, 0.0, 0.0, 0.0, 0.0, 0.0, 0.0, 0.0, 0.0, 0.0, 0.0, 0.0, 0.0, 0.0, 0.0, 0.0, 0.0, 0.0, 0.0, 0.0, 0.0, 0.0, 0.0, 0.0, 0.0, 0.0, 0.0, 0.0, 0.0, 0.0, 0.0, 0.0, 0.0, 0.0, 0.0, 0.0, 0.0, 0.0, 0.0, 0.0, 0.0, 0.0, 0.0, 0.0, 0.0, 0.0, 0.0, 0.0, 0.0, 0.0, 0.0, 0.0, 0.0, 0.0, 0.0, 0.0, 0.0, 0.0, 0.0, 0.0, 0.0, 0.0, 0.0, 0.0, 0.0, 0.0, 0.0, 0.0, 0.0, 0.0, 0.0, 0.0, 0.0, 0.0, 0.0, 0.0, 0.0, 0.0, 0.0, 0.0, 0.0, 0.0, 0.0, 0.0, 0.0, 0.0, 0.0, 0.0, 0.0, 0.0, 0.0, 0.0, 0.0, 0.0, 0.0, 0.0, 0.0, 0.0, 0.0, 0.0, 0.0, 0.0, 0.0, 0.0, 0.0, 0.0, 0.0, 0.0, 0.0, 0.0, 0.0, 0.0, 0.0, 0.0, 0.0, 0.0, 0.0, 0.0, 0.0, 0.0, 0.0, 0.0, 0.0, 0.0, 0.0, 0.0, 0.0, 0.0, 0.0, 0.0, 0.0, 0.0, 0.0, 0.0, 0.0, 0.0, 0.0, 0.0, 0.0, 0.0, 0.0, 0.0, 0.0, 0.0, 0.0, 0.0, 0.0, 0.0, 0.0, 0.0, 0.0, 0.0, 0.0, 0.0, 0.0, 0.0, 0.0, 0.0, 0.0, 0.0, 0.0, 0.0, 0.0, 0.0, 0.0, 0.0, 0.0, 0.0, 0.0, 0.0, 0.0, 0.0, 0.0, 0.0, 0.0, 0.0, 0.0, 0.0, 0.0, 0.0, 0.0, 0.0, 0.0, 0.0, 0.0, 0.0, 0.0, 0.0, 0.0, 0.0, 0.0, 0.0, 0.0, 0.0, 0.0, 0.0, 0.0, 0.0, 0.0, 0.0, 0.0, 0.0, 0.0, 0.0, 0.0, 0.0, 0.0, 0.0, 0.0, 0.0, 0.0, 0.0, 0.0, 0.0, 0.0, 0.0, 0.0, 0.0, 0.0, 0.0, 0.0, 0.0, 0.0, 0.0, 0.0, 0.0, 0.0, 0.0, 0.0, 0.0, 0.0, 0.0, 0.0, 0.0, 0.0, 0.0, 0.0, 0.0, 0.0, 0.0, 0.0, 0.0, 0.0, 0.0, 0.0, 0.0, 0.0, 0.0, 0.0, 0.0, 0.0, 0.0, 0.0, 0.0, 0.0, 0.0, 0.0, 0.0, 0.0, 0.0, 0.0, 0.0, 0.0, 0.0, 0.0, 0.0, 0.0, 0.0, 0.0, 0.0, 0.0, 0.0, 0.0, 0.0, 0.0, 0.0, 0.0, 0.0, 0.0, 0.0, 0.0, 0.0, 0.0, 0.0, 0.0, 0.0, 0.0, 0.0, 0.0, 0.0, 0.0, 0.0, 0.0, 0.0, 0.0, 0.0, 0.0, 0.0, 0.0, 0.0, 0.0, 0.0, 0.0, 0.0, 0.0, 0.0, 0.0, 0.0, 0.0, 0.0, 0.0, 0.0, 0.0, 0.0, 0.0, 0.0, 0.0, 0.0, 0.0, 0.0, 0.0, 0.0, 0.0, 0.0, 0.0, 0.0, 0.0, 0.0, 0.0, 0.0, 0.0, 0.0, 0.0, 0.0, 0.0, 0.0, 0.0, 0.0, 0.0, 0.0, 0.0, 0.0, 0.0, 0.0, 0.0, 0.0, 0.0, 0.0, 0.0, 0.0, 0.0, 0.0, 0.0, 0.0, 0.0, 0.0, 0.0, 0.0, 0.0, 0.0, 0.0, 0.0, 0.0, 0.0, 0.0, 0.0, 0.0, 0.0, 0.0, 0.0, 0.0, 0.0, 0.0, 0.0, 0.0, 0.0, 0.0, 0.0, 0.0, 0.0, 0.0, 0.0, 0.0, 0.0, 0.0, 0.0, 0.0, 0.0, 0.0, 0.0, 0.0, 0.0, 0.0, 0.0, 0.0, 0.0, 0.0, 0.0, 0.0, 0.0, 0.0, 0.0, 0.0, 0.0, 0.0, 0.0, 0.0, 0.0, 0.0, 0.0, 0.0, 0.0, 0.0, 0.0, 0.0, 0.0, 0.0, 0.0, 0.0, 0.0, 0.0, 0.0, 0.0, 0.0, 0.0, 0.0, 0.0, 0.0, 0.0, 0.0, 0.0, 0.0, 0.0, 0.0, 0.0, 0.0, 0.0, 0.0, 0.0, 0.0, 0.0, 0.0, 0.0, 0.0, 0.0, 0.0, 0.0, 0.0, 0.0, 0.0, 0.0, 0.0, 0.0, 0.0, 0.0, 0.0, 0.0, 0.0, 0.0, 0.0, 0.0, 0.0, 0.0, 0.0, 0.0, 0.0, 0.0, 0.0, 0.0, 0.0, 0.0, 0.0, 0.0, 0.0, 0.0, 0.0, 0.0, 0.0, 0.0, 0.0, 0.0, 0.0, 0.0, 0.0, 0.0, 0.0, 0.0, 0.0, 0.0, 0.0, 0.0, 0.0, 0.0, 0.0, 0.0, 0.0, 0.0, 0.0, 0.0, 0.0, 0.0, 0.0, 0.0, 0.0, 0.0, 0.0, 0.0, 0.0, 0.0, 0.0, 0.0, 0.0, 0.0, 0.0, 0.0, 0.0, 0.0, 0.0, 0.0, 0.0, 0.0, 0.0, 0.0, 0.0, 0.0, 0.0, 0.0, 0.0, 0.0, 0.0, 0.0, 0.0, 0.0, 0.0, 0.0, 0.0, 0.0, 0.0, 0.0, 0.0, 0.0, 0.0, 0.0, 0.0, 0.0, 0.0, 0.0, 0.0, 0.0, 0.0, 0.0, 0.0, 0.0, 0.0, 0.0, 0.0, 0.0, 0.0, 0.0, 0.0, 0.0, 0.0, 0.0, 0.0, 0.0, 0.0, 0.0, 0.0, 0.0, 0.0, 0.0, 0.0, 0.0, 0.0, 0.0, 0.0, 0.0, 0.0, 0.0, 0.0, 0.0, 0.0, 0.0, 0.0, 0.0, 0.0, 0.0, 0.0, 0.0, 0.0, 0.0, 0.0, 0.0, 0.0, 0.0, 0.0, 0.0, 0.0, 0.0, 0.0, 0.0, 0.0, 0.0, 0.0, 0.0, 0.0, 0.0, 0.0, 0.0, 0.0, 0.0, 0.0, 0.0, 0.0, 0.0, 0.0, 0.0, 0.0, 0.0, 0.0, 0.0, 0.0, 0.0, 0.0, 0.0, 0.0, 0.0, 0.0, 0.0, 0.0, 0.0, 0.0, 0.0, 0.0, 0.0, 0.0, 0.0, 0.0, 0.0, 0.0, 0.0, 0.0, 0.0, 0.0, 0.0, 0.0, 0.0, 0.0, 0.0, 0.0, 0.0, 0.0, 0.0, 0.0, 0.0, 0.0, 0.0, 0.0, 0.0, 0.0, 0.0, 0.0, 0.0, 0.0, 0.0, 0.0, 0.0, 0.0, 0.0, 0.0, 0.0, 0.0, 0.0, 0.0, 0.0, 0.0, 0.0, 0.0, 0.0, 0.0, 0.0, 0.0, 0.0, 0.0, 0.0, 0.0, 0.0, 0.0, 0.0, 0.0, 0.0, 0.0, 0.0, 0.0, 0.0, 0.0, 0.0, 0.0, 0.0, 0.0, 0.0, 0.0, 0.0, 0.0, 0.0, 0.0, 0.0, 0.0, 0.0, 0.0, 0.0, 0.0, 0.0, 0.0, 0.0, 0.0, 0.0, 0.0, 0.0, 0.0, 0.0, 0.0, 0.0, 0.0, 0.0, 0.0, 0.0, 0.0, 0.0, 0.0, 0.0, 0.0, 0.0, 0.0, 0.0, 0.0, 0.0, 0.0, 0.0, 0.0, 0.0, 0.0, 0.0, 0.0, 0.0, 0.0, 0.0, 0.0, 0.0, 0.0, 0.0, 0.0, 0.0, 0.0, 0.0, 0.0, 0.0, 0.0, 0.0, 0.0, 0.0, 0.0, 0.0, 0.0, 0.0, 0.0, 0.0, 0.0, 0.0, 0.0, 0.0, 0.0, 0.0, 0.0, 0.0, 0.0, 0.0, 0.0, 0.0, 0.0, 0.0, 0.0, 0.0, 0.0, 0.0, 0.0, 0.0, 0.0, 0.0, 0.0, 0.0, 0.0, 0.0, 0.0, 0.0, 0.0, 0.0, 0.0, 0.0, 0.0, 0.0, 0.0, 0.0, 0.0, 0.0, 0.0, 0.0, 0.0, 0.0, 0.0, 0.0, 0.0, 0.0, 0.0, 0.0, 0.0, 0.0, 0.0, 0.0, 0.0, 0.0, 0.0, 0.0, 0.0, 0.0, 0.0, 0.0, 0.0, 0.0, 0.0, 0.0, 0.0, 0.0, 0.0, 0.0, 0.0, 0.0, 0.0, 0.0, 0.0, 0.0, 0.0, 0.0, 0.0, 0.0, 0.0, 0.0, 0.0, 0.0, 0.0, 0.0, 0.0, 0.0, 0.0, 0.0, 0.0, 0.0, 0.0, 0.0, 0.0, 0.0, 0.0, 0.0, 0.0, 0.0, 0.0, 0.0, 0.0, 0.0, 0.0, 0.0, 0.0, 0.0, 0.0, 0.0, 0.0, 0.0, 0.0, 0.0, 0.0, 0.0, 0.0, 0.0, 0.0, 0.0, 0.0, 0.0, 0.0, 0.0, 0.0, 0.0, 0.0, 0.0, 0.0, 0.0, 0.0, 0.0, 0.0, 0.0, 0.0, 0.0, 0.0, 0.0, 0.0, 0.0, 0.0, 0.0, 0.0, 0.0, 0.0, 0.0, 0.0, 0.0, 0.0, 0.0, 0.0, 0.0, 0.0, 0.0, 0.0, 0.0, 0.0, 0.0, 0.0, 0.0, 0.0, 0.0, 0.0, 0.0, 0.0, 0.0, 0.0, 0.0, 0.0, 0.0, 0.0, 0.0, 0.0, 0.0, 0.0, 0.0, 0.0, 0.0, 0.0, 0.0, 0.0, 0.0, 0.0, 0.0, 0.0, 0.0, 0.0, 0.0, 0.0, 0.0, 0.0, 0.0, 0.0, 0.0, 0.0, 0.0, 0.0, 0.0, 0.0, 0.0, 0.0, 0.0, 0.0, 0.0, 0.0, 0.0, 0.0, 0.0, 0.0, 0.0, 0.0, 0.0, 0.0, 0.0, 0.0, 0.0, 0.0, 0.0, 0.0, 0.0, 0.0, 0.0, 0.0, 0.0, 0.0, 0.0, 0.0, 0.0, 0.0, 0.0, 0.0, 0.0, 0.0, 0.0, 0.0, 0.0, 0.0, 0.0, 0.0, 0.0, 0.0, 0.0, 0.0, 0.0, 0.0, 0.0, 0.0, 0.0, 0.0, 0.0, 0.0, 0.0, 0.0, 0.0, 0.0, 0.0, 0.0, 0.0, 0.0, 0.0, 0.0, 0.0, 0.0, 0.0, 0.0, 0.0, 0.0, 0.0, 0.0, 0.0, 0.0, 0.0, 0.0, 0.0, 0.0, 0.0, 0.0, 0.0, 0.0, 0.0, 0.0, 0.0, 0.0, 0.0, 0.0, 0.0, 0.0, 0.0, 0.0, 0.0, 0.0, 0.0, 0.0, 0.0, 0.0, 0.0, 0.0, 0.0, 0.0, 0.0, 0.0, 0.0, 0.0, 0.0, 0.0, 0.0, 0.0, 0.0, 0.0, 0.0, 0.0, 0.0, 0.0, 0.0, 0.0, 0.0, 0.0, 0.0, 0.0, 0.0, 0.0, 0.0, 0.0, 0.0, 0.0, 0.0, 0.0, 0.0, 0.0, 0.0, 0.0, 0.0, 0.0, 0.0, 0.0, 0.0, 0.0, 0.0, 0.0, 0.0, 0.0, 0.0, 0.0, 0.0, 0.0, 0.0, 0.0, 0.0, 0.0, 0.0, 0.0, 0.0, 0.0, 0.0, 0.0, 0.0, 0.0, 0.0, 0.0, 0.0, 0.0, 0.0, 0.0, 0.0, 0.0, 0.0, 0.0, 0.0, 0.0, 0.0, 0.0, 0.0, 0.0, 0.0, 0.0, 0.0, 0.0, 0.0, 0.0, 0.0, 0.0, 0.0, 0.0, 0.0, 0.0, 0.0, 0.0, 0.0, 0.0, 0.0, 0.0, 0.0, 0.0, 0.0, 0.0, 0.0, 0.0, 0.0, 0.0, 0.0, 0.0, 0.0, 0.0, 0.0, 0.0, 0.0, 0.0, 0.0, 0.0, 0.0, 0.0, 0.0, 0.0, 0.0, 0.0, 0.0, 0.0, 0.0, 0.0, 0.0, 0.0, 0.0, 0.0, 0.0, 0.0, 0.0, 0.0, 0.0, 0.0, 0.0, 0.0, 0.0, 0.0, 0.0, 0.0, 0.0, 0.0, 0.0, 0.0, 0.0, 0.0, 0.0, 0.0, 0.0, 0.0, 0.0, 0.0, 0.0, 0.0, 0.0, 0.0, 0.0, 0.0, 0.0, 0.0, 0.0, 0.0, 0.0, 0.0, 0.0, 0.0, 0.0, 0.0, 0.0, 0.0, 0.0, 0.0, 0.0, 0.0, 0.0, 0.0, 0.0, 0.0, 0.0, 0.0, 0.0, 0.0, 0.0, 0.0, 0.0, 0.0, 0.0, 0.0, 0.0, 0.0, 0.0, 0.0, 0.0, 0.0, 0.0, 0.0, 0.0, 0.0, 0.0, 0.0, 0.0, 0.0, 0.0, 0.0, 0.0, 0.0, 0.0, 0.0, 0.0, 0.0, 0.0, 0.0, 0.0, 0.0, 0.0, 0.0, 0.0, 0.0, 0.0, 0.0, 0.0, 0.0, 0.0, 0.0, 0.0, 0.0, 0.0, 0.0, 0.0, 0.0, 0.0, 0.0, 0.0, 0.0, 0.0, 0.0, 0.0, 0.0, 0.0, 0.0, 0.0, 0.0, 0.0, 0.0, 0.0, 0.0, 0.0, 0.0, 0.0, 0.0, 0.0, 0.0, 0.0, 0.0, 0.0, 0.0, 0.0, 0.0, 0.0, 0.0, 0.0, 0.0, 0.0, 0.0, 0.0, 0.0, 0.0, 0.0, 0.0, 0.0, 0.0, 0.0, 0.0, 0.0, 0.0, 0.0, 0.0, 0.0, 0.0, 0.0, 0.0, 0.0, 0.0, 0.0, 0.0, 0.0, 0.0, 0.0, 0.0, 0.0, 0.0, 0.0, 0.0, 0.0, 0.0, 0.0, 0.0, 0.0, 0.0, 0.0, 0.0, 0.0, 0.0, 0.0, 0.0, 0.0, 0.0, 0.0, 0.0, 0.0, 0.0, 0.0, 0.0, 0.0, 0.0, 0.0, 0.0, 0.0, 0.0, 0.0, 0.0, 0.0, 0.0, 0.0, 0.0, 0.0, 0.0, 0.0, 0.0, 0.0, 0.0, 0.0, 0.0, 0.0, 0.0, 0.0, 0.0, 0.0, 0.0, 0.0, 0.0, 0.0, 0.0, 0.0, 0.0, 0.0, 0.0, 0.0, 0.0, 0.0, 0.0, 0.0, 0.0, 0.0, 0.0, 0.0, 0.0, 0.0, 0.0, 0.0, 0.0, 0.0, 0.0, 0.0, 0.0, 0.0, 0.0, 0.0, 0.0, 0.0, 0.0, 0.0, 0.0, 0.0, 0.0, 0.0, 0.0, 0.0, 0.0, 0.0, 0.0, 0.0, 0.0, 0.0, 0.0, 0.0, 0.0, 0.0, 0.0, 0.0, 0.0, 0.0, 0.0, 0.0, 0.0, 0.0, 0.0, 0.0, 0.0, 0.0, 0.0, 0.0, 0.0, 0.0, 0.0, 0.0, 0.0, 0.0, 0.0, 0.0, 0.0, 0.0, 0.0, 0.0, 0.0, 0.0, 0.0, 0.0, 0.0, 0.0, 0.0, 0.0, 0.0, 0.0, 0.0, 0.0, 0.0, 0.0, 0.0, 0.0, 0.0, 0.0, 0.0, 0.0, 0.0, 0.0, 0.0, 0.0, 0.0, 0.0, 0.0, 0.0, 0.0, 0.0, 0.0, 0.0, 0.0, 0.0, 0.0, 0.0, 0.0, 0.0, 0.0, 0.0, 0.0, 0.0, 0.0, 0.0, 0.0, 0.0, 0.0, 0.0, 0.0, 0.0, 0.0, 0.0, 0.0, 0.0, 0.0, 0.0, 0.0, 0.0, 0.0, 0.0, 0.0, 0.0, 0.0, 0.0, 0.0, 0.0, 0.0, 0.0, 0.0, 0.0, 0.0, 0.0, 0.0, 0.0, 0.0, 0.0, 0.0, 0.0, 0.0, 0.0, 0.0, 0.0, 0.0, 0.0, 0.0, 0.0, 0.0, 0.0, 0.0, 0.0, 0.0, 0.0, 0.0, 0.0, 0.0, 0.0, 0.0, 0.0, 0.0, 0.0, 0.0, 0.0, 0.0, 0.0, 0.0, 0.0, 0.0, 0.0, 0.0, 0.0, 0.0, 0.0, 0.0, 0.0, 0.0, 0.0, 0.0, 0.0, 0.0, 0.0, 0.0, 0.0, 0.0, 0.0, 0.0, 0.0, 0.0, 0.0, 0.0, 0.0, 0.0, 0.0, 0.0, 0.0, 0.0, 0.0, 0.0, 0.0, 0.0, 0.0, 0.0, 0.0, 0.0, 0.0, 0.0, 0.0, 0.0, 0.0, 0.0, 0.0, 0.0, 0.0, 0.0, 0.0, 0.0, 0.0, 0.0, 0.0, 0.0, 0.0, 0.0, 0.0, 0.0, 0.0, 0.0, 0.0, 0.0, 0.0, 0.0, 0.0, 0.0, 0.0, 0.0, 0.0, 0.0, 0.0, 0.0, 0.0, 0.0, 0.0, 0.0, 0.0, 0.0, 0.0, 0.0, 0.0, 0.0, 0.0, 0.0, 0.0, 0.0, 0.0, 0.0, 0.0, 0.0, 0.0, 0.0, 0.0, 0.0, 0.0, 0.0, 0.0, 0.0, 0.0, 0.0, 0.0, 0.0, 0.0, 0.0, 0.0, 0.0, 0.0, 0.0, 0.0, 0.0, 0.0, 0.0, 0.0, 0.0, 0.0, 0.0, 0.0, 0.0, 0.0, 0.0, 0.0, 0.0, 0.0, 0.0, 0.0, 0.0, 0.0, 0.0, 0.0, 0.0, 0.0, 0.0, 0.0, 0.0, 0.0, 0.0, 0.0, 0.0, 0.0, 0.0, 0.0, 0.0, 0.0, 0.0, 0.0, 0.0, 0.0, 0.0, 0.0, 0.0, 0.0, 0.0, 0.0, 0.0, 0.0, 0.0, 0.0, 0.0, 0.0, 0.0, 0.0, 0.0, 0.0, 0.0, 0.0, 0.0, 0.0, 0.0, 0.0, 0.0, 0.0, 0.0, 0.0, 0.0, 0.0, 0.0, 0.0, 0.0, 0.0, 0.0, 0.0, 0.0, 0.0, 0.0, 0.0, 0.0, 0.0, 0.0, 0.0, 0.0, 0.0, 0.0, 0.0, 0.0, 0.0, 0.0, 0.0, 0.0, 0.0, 0.0, 0.0, 0.0, 0.0, 0.0, 0.0, 0.0, 0.0, 0.0, 0.0, 0.0, 0.0, 0.0, 0.0, 0.0, 0.0, 0.0, 0.0, 0.0, 0.0, 0.0, 0.0, 0.0, 0.0, 0.0, 0.0, 0.0, 0.0, 0.0, 0.0, 0.0, 0.0, 0.0, 0.0, 0.0, 0.0, 0.0, 0.0, 0.0, 0.0, 0.0, 0.0, 0.0, 0.0, 0.0, 0.0, 0.0, 0.0, 0.0, 0.0, 0.0, 0.0, 0.0, 0.0, 0.0, 0.0, 0.0, 0.0, 0.0, 0.0, 0.0, 0.0, 0.0, 0.0, 0.0, 0.0, 0.0, 0.0, 0.0, 0.0, 0.0, 0.0, 0.0, 0.0, 0.0, 0.0, 0.0, 0.0, 0.0, 0.0, 0.0, 0.0, 0.0, 0.0, 0.0, 0.0, 0.0, 0.0, 0.0, 0.0, 0.0, 0.0, 0.0, 0.0, 0.0, 0.0, 0.0, 0.0, 0.0, 0.0, 0.0, 0.0, 0.0, 0.0, 0.0, 0.0, 0.0, 0.0, 0.0, 0.0, 0.0, 0.0, 0.0, 0.0, 0.0, 0.0, 0.0, 0.0, 0.0, 0.0, 0.0, 0.0, 0.0, 0.0, 0.0, 0.0, 0.0, 0.0, 0.0, 0.0])
me_c_rculo_003.materials.append(mat_taza_color)
me_c_rculo_003.update()

# ---- objects
ob_4 = bpy.data.objects.new('4', me_c_rculo_003)

# ---- transforms, parenting, visibility, modifiers, constraints
ob_4.location = (0.01292, 0.002208, -0.02384)
_m = ob_4.modifiers.new('Auto Smooth', 'NODES')
_m.node_group = ng_auto_smooth
_gi = [s.identifier for s in ng_auto_smooth.interface.items_tree if s.item_type == 'SOCKET' and s.in_out == 'INPUT']
_m[_gi[1]] = 0.5236  # Angle

# ---- collection membership
col_collection.objects.link(ob_4)

# ---- scene / render settings (as saved in the file)
scene.frame_start = 1; scene.frame_end = 250; scene.frame_set(1)
scene.render.engine = 'BLENDER_EEVEE_NEXT'
scene.cycles.sampling_pattern = 'TABULATED_SOBOL'
bpy.context.view_layer.update()

# ---- added for rendering (the .blend has no active camera and no usable light): camera, sun
cam_auto = bpy.data.cameras.new('AutoCamera')
cam_auto.lens = 50.0
cam_auto.sensor_width = 36.0
cam_auto.clip_end = 1000.0
ob_auto_camera = bpy.data.objects.new('AutoCamera', cam_auto)
scene.collection.objects.link(ob_auto_camera)
ob_auto_camera.location = (3.94902, -4.32384, 4.37892)
ob_auto_camera.rotation_euler = (1.09748, -7.21219e-08, 0.694738)
scene.camera = ob_auto_camera
light_auto_sun = bpy.data.lights.new('AutoSun', 'SUN')
light_auto_sun.energy = 3.0
light_auto_sun.angle = 0.0523599
ob_auto_sun = bpy.data.objects.new('AutoSun', light_auto_sun)
scene.collection.objects.link(ob_auto_sun)
ob_auto_sun.rotation_euler = (0.872665, 0.174533, 0.523599)
bpy.context.view_layer.update()
